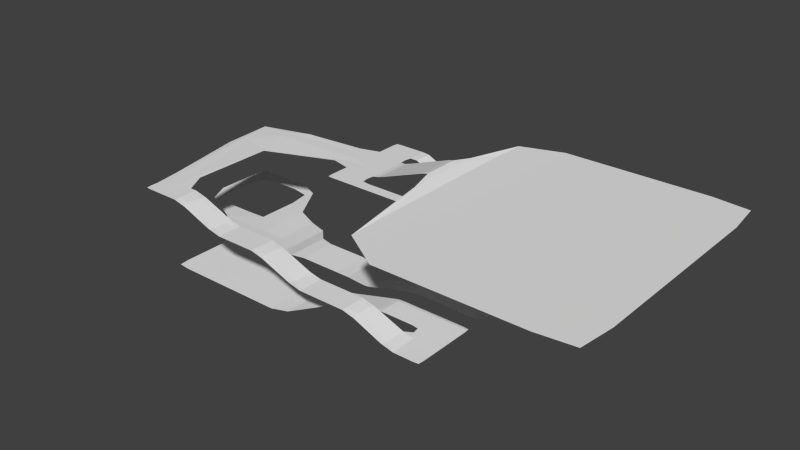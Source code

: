# Source: dungeon.blend  (saved by Blender 2.66.1; exported with 4.5.12 LTS)
import bpy
from mathutils import Matrix  # noqa: F401  (used for matrix-valued properties, if any)

bpy.ops.wm.read_factory_settings(use_empty=True)
scene = bpy.context.scene
scene.name = 'Scene'

# ---- collections
col_collection_1 = bpy.data.collections.new('Collection 1'); scene.collection.children.link(col_collection_1)

# ---- world
world_world = bpy.data.worlds.new('World'); scene.world = world_world
world_world.color = (0.05088, 0.05088, 0.05088)
world_world.use_sun_shadow = False
world_world.sun_shadow_jitter_overblur = 0.0
world_world.cycles.sampling_method = 'MANUAL'
world_world.cycles.sample_map_resolution = 256

# ---- meshes
me_plane = bpy.data.meshes.new('Plane')
me_plane.from_pydata([(-0.6823, 1.955, -0.7511), (-3.618, 1.955, -0.2511), (-1.773, -0.01348, -0.8009), (-3.618, -0.01348, -0.2511), (-2.056, 1.96, -0.5566), (-2.712, -0.01869, -0.5247), (-3.623, 0.9709, -0.2511), (-2.833, 1.96, -0.4178), (-3.165, -0.01869, -0.3133), (-0.8121, 0.4963, -0.7883), (-3.623, 1.471, -0.2511), (-1.444, 1.96, -0.6122), (-2.259, -0.01869, -0.736), (-0.9293, 1.662, -0.07496), (-3.623, 0.4709, -0.2511), (-2.707, 0.504, -0.9793), (-2.657, 1.471, -0.1735), (-2.237, 0.4709, -0.8486), (-3.133, 1.471, -0.2511), (-1.93, 1.662, -0.07496), (-3.383, 1.96, -0.2511), (-3.383, -0.01869, -0.2511), (-1.768, 0.2209, -0.8009), (-3.623, 1.721, -0.2511), (-0.9167, 1.96, -0.7511), (-2.008, -0.01869, -0.8009), (-0.4904, 0.8464, -0.7541), (-3.623, 0.2209, -0.2511), (0.07973, 0.08118, 0.01383), (-2.056, 1.731, -0.5566), (-3.383, 0.9709, -0.2511), (-2.583, 1.96, -0.4178), (-2.938, -0.01869, -0.419), (-1.768, 0.7209, -0.8009), (-3.618, 1.205, -0.2511), (-1.75, 1.96, -0.5844), (-2.485, -0.01869, -0.6303), (-0.6474, 1.113, -0.02443), (-3.623, 0.7209, -0.2511), (-2.657, 1.21, -0.1735), (-0.4939, 0.6885, 0.01383), (-2.472, 0.4709, -0.9341), (-2.008, 0.4709, -0.8009), (-3.383, 0.4709, -0.2511), (-4.116, 0.7354, -0.9383), (-3.133, 1.21, -0.2511), (-2.833, 1.731, -0.4178), (-3.383, 1.471, -0.2511), (-2.897, 1.471, -0.2378), (-1.93, 1.13, -0.07496), (-1.444, 1.731, -0.6122), (-2.437, 1.489, -0.1194), (-1.419, 1.662, -0.07496), (-2.008, 0.2209, -0.8009), (-0.6626, 0.08118, 0.01383), (-2.896, 1.21, -0.2376), (-1.388, 1.123, -0.03179), (-0.08898, -0.08753, 0.01383), (-2.008, 0.7209, -0.8009), (-3.383, 0.2209, -0.2511), (-3.383, 0.7209, -0.2511), (-3.383, 1.21, -0.2511), (-3.383, 1.721, -0.2511), (-2.583, 1.731, -0.4178), (-2.437, 1.203, -0.1194), (-1.75, 1.731, -0.5844), (-0.8808, 1.545, -0.7552), (-3.508, 1.96, -0.2511), (-3.508, -0.01869, -0.2511), (-1.768, 0.09589, -0.8009), (-3.623, 1.846, -0.2511), (-0.7917, 1.96, -0.7511), (-1.883, -0.01869, -0.8009), (-0.6771, 1.846, -0.7511), (-3.623, 0.09589, -0.2511), (-2.712, 0.09589, -0.5247), (-2.042, 1.846, -0.5636), (-3.508, 0.9709, -0.2511), (-2.458, 1.96, -0.4178), (-2.825, -0.01869, -0.4718), (-1.768, 0.8459, -0.8009), (-3.623, 1.096, -0.2511), (-1.875, 1.96, -0.5844), (-2.599, -0.01869, -0.5775), (-0.01965, 0.6891, 0.01119), (-3.623, 0.8459, -0.2511), (-2.758, 0.8459, -0.8009), (-2.657, 1.096, -0.1735), (-2.259, 0.09589, -0.736), (-2.258, 0.8459, -0.8009), (-2.589, 0.4709, -0.9769), (-2.121, 0.4709, -0.8079), (-3.165, 0.09589, -0.3133), (-3.508, 0.4709, -0.2511), (-4.941, 0.7354, -0.9383), (-3.133, 1.096, -0.2511), (-2.833, 1.846, -0.4178), (-3.508, 1.471, -0.2511), (-3.008, 1.471, -0.2511), (-1.93, 0.8955, -0.07496), (-1.458, 1.846, -0.6053), (-2.536, 1.471, -0.1411), (-1.675, 1.662, -0.07496), (-3.008, 1.96, -0.39), (-3.276, -0.01869, -0.2633), (-0.9965, 0.3145, -0.7946), (-3.623, 1.596, -0.2511), (-1.042, 1.96, -0.7511), (-2.134, -0.01869, -0.7944), (-0.94, 1.886, -0.07496), (-3.623, 0.3459, -0.2511), (-2.707, 0.2821, -0.9793), (-2.657, 1.585, -0.1735), (-2.708, 1.96, -0.4178), (-3.052, -0.01869, -0.3662), (-1.582, 0.6071, -0.7967), (-3.618, 1.362, -0.2511), (-1.625, 1.96, -0.5844), (-2.372, -0.01869, -0.6831), (-0.9293, 1.407, -0.07496), (-3.623, 0.5959, -0.2511), (-2.707, 0.7258, -0.9793), (-2.657, 1.356, -0.1735), (-2.237, 0.3459, -0.8486), (-2.237, 0.5959, -0.8486), (-2.354, 0.4709, -0.8914), (-1.883, 0.4709, -0.8009), (-3.216, 0.7354, -0.9383), (-3.133, 1.356, -0.2511), (-3.133, 1.585, -0.2511), (-3.258, 1.471, -0.2511), (-2.778, 1.471, -0.2058), (-1.93, 1.428, -0.07496), (-1.93, 1.897, -0.07496), (-2.197, 1.643, -0.07986), (-1.164, 1.662, -0.07496), (-2.008, 0.09589, -0.8009), (-2.008, 0.3459, -0.8009), (-0.2914, 0.04744, 0.01383), (-1.883, 0.2209, -0.8009), (-2.938, 0.09589, -0.419), (-4.116, -0.1646, -0.9383), (-2.897, 1.096, -0.2378), (-2.896, 1.356, -0.2376), (-3.008, 1.21, -0.2511), (-2.778, 1.21, -0.2058), (-1.381, 0.7333, -0.02267), (-1.419, 1.407, -0.07496), (-1.675, 1.13, -0.07496), (-0.998, 1.116, -0.02267), (-2.485, 0.09589, -0.6303), (-2.472, 0.3459, -0.9341), (-0.05524, 0.2836, 0.01383), (-0.4939, -0.08753, 0.01383), (-2.472, 0.5959, -0.9341), (-2.508, 0.8459, -0.8009), (-2.008, 0.5959, -0.8009), (-2.008, 0.8459, -0.8009), (-1.883, 0.7209, -0.8009), (-3.383, 0.09589, -0.2511), (-3.383, 0.3459, -0.2511), (-3.508, 0.2209, -0.2511), (-3.383, 0.5959, -0.2511), (-3.383, 0.8459, -0.2511), (-3.508, 0.7209, -0.2511), (-4.116, 1.635, -0.9383), (-3.008, 0.8459, -0.8009), (-3.383, 1.096, -0.2511), (-3.383, 1.356, -0.2511), (-3.508, 1.21, -0.2511), (-3.258, 1.21, -0.2511), (-3.383, 1.596, -0.2511), (-3.383, 1.846, -0.2511), (-3.508, 1.721, -0.2511), (-3.008, 1.731, -0.39), (-2.896, 1.585, -0.2376), (-2.583, 1.846, -0.4178), (-2.708, 1.731, -0.4178), (-2.458, 1.731, -0.4178), (-2.437, 1.076, -0.1194), (-2.437, 1.363, -0.1194), (-2.536, 1.21, -0.1411), (-2.201, 1.139, -0.08149), (-2.437, 1.616, -0.1194), (-1.75, 1.846, -0.5844), (-1.875, 1.731, -0.5844), (-1.625, 1.731, -0.5844), (-1.419, 1.897, -0.07496), (-0.9167, 1.846, -0.7511), (-1.042, 1.731, -0.7511), (-0.6135, 0.706, -0.768), (-1.883, 0.09589, -0.8009), (-2.825, 0.09589, -0.4718), (-2.778, 1.096, -0.2058), (-0.9312, 0.6718, -6.18e-05), (-2.372, 0.09589, -0.6831), (-2.354, 0.5959, -0.8914), (-1.883, 0.5959, -0.8009), (-3.277, 0.09589, -0.2626), (-3.216, 1.635, -0.9383), (-3.258, 1.096, -0.2511), (-3.258, 1.585, -0.2511), (-2.778, 1.585, -0.2058), (-2.197, 0.9155, -0.07986), (-2.201, 1.854, -0.08149), (-1.164, 1.897, -0.07496), (-2.133, 0.09589, -0.796), (-2.121, 0.3459, -0.8079), (-1.883, 0.3459, -0.8009), (-3.052, 0.09589, -0.3662), (-4.941, -0.1646, -0.9383), (-3.216, -0.1646, -0.9383), (-3.008, 1.096, -0.2511), (-3.008, 1.356, -0.2511), (-2.778, 1.356, -0.2058), (-1.675, 0.8955, -0.07496), (-1.675, 1.428, -0.07496), (-1.164, 1.407, -0.07496), (-2.599, 0.09589, -0.5775), (-2.589, 0.3459, -0.9769), (-2.354, 0.3459, -0.8914), (-2.589, 0.5959, -0.9769), (-2.633, 0.8459, -0.8009), (-2.383, 0.8459, -0.8009), (-2.121, 0.5959, -0.8079), (-2.133, 0.8459, -0.8009), (-1.883, 0.8459, -0.8009), (-3.508, 0.09589, -0.2511), (-3.508, 0.3459, -0.2511), (-3.508, 0.5959, -0.2511), (-3.508, 0.8459, -0.2511), (-4.941, 1.635, -0.9383), (-3.122, 0.8459, -0.8009), (-2.883, 0.8459, -0.8009), (-3.508, 1.096, -0.2511), (-3.508, 1.356, -0.2511), (-3.258, 1.356, -0.2511), (-3.508, 1.596, -0.2511), (-3.508, 1.846, -0.2511), (-2.996, 1.846, -0.3969), (-3.008, 1.585, -0.2511), (-2.708, 1.846, -0.4178), (-2.458, 1.846, -0.4178), (-2.536, 1.096, -0.1411), (-2.536, 1.356, -0.1411), (-2.201, 1.42, -0.08149), (-2.536, 1.585, -0.1411), (-1.875, 1.846, -0.5844), (-1.625, 1.846, -0.5844), (-1.675, 1.897, -0.07496), (-1.042, 1.846, -0.7511), (-0.7917, 1.846, -0.7511), (-3.571, 1.96, -0.2511), (-3.571, -0.01869, -0.2511), (-1.768, 0.03339, -0.8009), (-3.623, 1.908, -0.2511), (-0.7292, 1.96, -0.7511), (-1.82, -0.01869, -0.8009), (-0.6771, 1.908, -0.7511), (-3.623, 0.03339, -0.2511), (-2.712, 0.03339, -0.5247), (-2.042, 1.908, -0.5636), (-3.571, 0.9709, -0.2511), (-2.34, 1.96, -0.4455), (-2.769, -0.01869, -0.4982), (-1.773, 0.8928, -0.8009), (-3.623, 1.033, -0.2511), (-1.938, 1.96, -0.5844), (-2.655, -0.01869, -0.5511), (0.06286, -0.07066, 0.01383), (-3.623, 0.9084, -0.2511), (-2.758, 0.898, -0.8009), (-2.657, 1.044, -0.1735), (-2.259, 0.03339, -0.736), (-2.258, 0.898, -0.8009), (-2.648, 0.4709, -0.9937), (-2.178, 0.4709, -0.8272), (-3.165, 0.03339, -0.3133), (-3.571, 0.4709, -0.2511), (-3.133, 1.044, -0.2511), (-2.833, 1.908, -0.4178), (-3.571, 1.471, -0.2511), (-3.071, 1.471, -0.2511), (-1.93, 0.789, -0.07496), (-1.458, 1.908, -0.6053), (-2.597, 1.471, -0.1573), (-1.803, 1.662, -0.07496), (-2.896, 1.96, -0.4178), (-3.222, -0.01869, -0.2869), (-0.7868, 0.4029, -0.7883), (-3.623, 1.533, -0.2511), (-1.16, 1.96, -0.7233), (-2.2, -0.01869, -0.7644), (-0.9293, 1.79, -0.07496), (-3.623, 0.4084, -0.2511), (-2.707, 0.393, -0.9793), (-2.657, 1.533, -0.1735), (-2.771, 1.96, -0.4178), (-3.108, -0.01869, -0.3398), (-0.9125, 0.8213, -0.7747), (-3.623, 1.408, -0.2511), (-1.562, 1.96, -0.5844), (-2.315, -0.01869, -0.7095), (-0.9293, 1.534, -0.07496), (-3.623, 0.5334, -0.2511), (-2.707, 0.6149, -0.9793), (-2.657, 1.408, -0.1735), (-2.237, 0.4084, -0.8486), (-2.237, 0.5334, -0.8486), (-2.296, 0.4709, -0.87), (-1.683, 0.4728, -0.8009), (-2.815, 0.7024, -0.9439), (-3.133, 1.408, -0.2511), (-3.133, 1.533, -0.2511), (-3.196, 1.471, -0.2511), (-2.717, 1.471, -0.1896), (-1.93, 1.534, -0.07496), (-1.93, 1.79, -0.07496), (-2.058, 1.662, -0.07496), (-1.036, 1.662, -0.07496), (-2.008, 0.03339, -0.8009), (-2.008, 0.4084, -0.8009), (-0.6963, 0.4861, 0.01383), (-1.945, 0.2209, -0.8009), (-2.938, 0.03339, -0.419), (-4.116, 0.2854, -0.9383), (-0.08898, 0.6548, 0.01383), (-2.896, 1.044, -0.2376), (-2.897, 1.408, -0.2378), (-3.071, 1.21, -0.2511), (-2.838, 1.21, -0.222), (-1.378, 0.5778, -0.02443), (-1.419, 1.534, -0.07496), (-1.803, 1.13, -0.07496), (-1.195, 1.116, -0.02267), (-2.485, 0.03339, -0.6303), (-2.472, 0.4084, -0.9341), (0.07973, 0.4861, 0.01383), (-2.472, 0.5334, -0.9341), (-2.508, 0.898, -0.8009), (-2.008, 0.5334, -0.8009), (-2.008, 0.898, -0.8009), (-1.945, 0.7209, -0.8009), (-3.383, 0.03339, -0.2511), (-3.383, 0.4084, -0.2511), (-3.571, 0.2209, -0.2511), (-3.331, 0.2209, -0.2511), (-3.383, 0.5334, -0.2511), (-3.383, 0.9084, -0.2511), (-3.571, 0.7209, -0.2511), (-3.331, 0.7209, -0.2511), (-4.116, 1.185, -0.9383), (-3.008, 0.898, -0.8009), (-3.383, 1.033, -0.2511), (-3.383, 1.408, -0.2511), (-3.571, 1.21, -0.2511), (-3.321, 1.21, -0.2511), (-3.383, 1.533, -0.2511), (-3.383, 1.908, -0.2511), (-3.571, 1.721, -0.2511), (-3.283, 1.721, -0.2719), (-2.897, 1.533, -0.2378), (-2.583, 1.908, -0.4178), (-2.771, 1.731, -0.4178), (-2.521, 1.731, -0.4178), (-2.437, 1.019, -0.1194), (-2.437, 1.421, -0.1194), (-2.597, 1.21, -0.1573), (-2.371, 1.186, -0.1085), (-2.437, 1.558, -0.1194), (-1.75, 1.908, -0.5844), (-1.938, 1.731, -0.5844), (-1.688, 1.731, -0.5844), (-1.419, 1.79, -0.07496), (-0.9167, 1.908, -0.7511), (-1.16, 1.731, -0.7233), (-3.446, 1.96, -0.2511), (-3.446, -0.01869, -0.2511), (-1.768, 0.1584, -0.8009), (-3.623, 1.783, -0.2511), (-0.8542, 1.96, -0.7511), (-1.945, -0.01869, -0.8009), (-0.6382, 1.6, -0.7511), (-3.623, 0.1584, -0.2511), (-2.712, 0.148, -0.5247), (-2.042, 1.783, -0.5636), (-3.446, 0.9709, -0.2511), (-2.521, 1.96, -0.4178), (-2.882, -0.01869, -0.4454), (-1.768, 0.7834, -0.8009), (-3.623, 1.158, -0.2511), (-1.812, 1.96, -0.5844), (-2.542, -0.01869, -0.6039), (-0.4358, 0.8986, -0.001959), (-3.623, 0.7834, -0.2511), (-2.758, 0.7938, -0.8009), (-2.657, 1.158, -0.1735), (-2.259, 0.148, -0.736), (-2.258, 0.7938, -0.8009), (-2.531, 0.4709, -0.9555), (-2.068, 0.4709, -0.8015), (-3.165, 0.148, -0.3133), (-3.446, 0.4709, -0.2511), (-4.566, 0.7354, -0.9383), (-3.133, 1.158, -0.2511), (-2.833, 1.783, -0.4178), (-3.446, 1.471, -0.2511), (-2.948, 1.471, -0.2495), (-1.93, 1.023, -0.07496), (-1.458, 1.783, -0.6053), (-2.479, 1.473, -0.1263), (-1.547, 1.662, -0.07496), (-3.271, 1.96, -0.2789), (-3.324, -0.01869, -0.2527), (-1.585, 0.2756, -0.8009), (-3.623, 1.658, -0.2511), (-0.9792, 1.96, -0.7511), (-2.07, -0.01869, -0.8009), (-3.623, 0.2834, -0.2511), (-2.707, 0.1442, -0.9781), (-3.331, 0.9709, -0.2511), (-2.646, 1.96, -0.4178), (-2.995, -0.01869, -0.3926), (-1.768, 0.6584, -0.8009), (-1.688, 1.96, -0.5844), (-2.429, -0.01869, -0.6567), (-0.8734, 1.275, -0.06537), (-3.623, 0.6584, -0.2511), (-2.707, 0.8858, -0.9781), (-2.237, 0.2938, -0.8486), (-2.237, 0.648, -0.8486), (-2.413, 0.4709, -0.9128), (-1.945, 0.4709, -0.8009), (-3.331, 0.4709, -0.2511), (-3.666, 0.7354, -0.9383), (-3.321, 1.471, -0.2511), (-2.838, 1.471, -0.222), (-2.378, 1.526, -0.1099), (-1.291, 1.662, -0.07496), (-2.008, 0.1584, -0.8009), (-2.008, 0.2834, -0.8009), (-2.06, 0.2209, -0.8009), (-1.82, 0.2209, -0.8009), (-2.938, 0.148, -0.419), (-4.116, -0.5396, -0.9383), (-0.2914, -0.08753, 0.01383), (-0.6963, 0.2836, 0.01383), (-2.897, 1.158, -0.2378), (-2.948, 1.21, -0.2489), (-2.717, 1.21, -0.1896), (-1.381, 0.9308, -0.02267), (-1.416, 1.276, -0.06777), (-1.543, 1.148, -0.06777), (-0.8005, 1.116, -0.02267), (-2.485, 0.148, -0.6303), (-2.472, 0.2938, -0.9341), (-0.2914, 0.6885, 0.01383), (0.07973, 0.2836, 0.01383), (-2.472, 0.648, -0.9341), (-2.508, 0.7938, -0.8009), (-0.4939, 0.04744, 0.01383), (-2.008, 0.6584, -0.8009), (-2.008, 0.7834, -0.8009), (-2.06, 0.7209, -0.8009), (-1.82, 0.7209, -0.8009), (-3.383, 0.1584, -0.2511), (-3.383, 0.2834, -0.2511), (-3.446, 0.2209, -0.2511), (-3.383, 0.6584, -0.2511), (-3.383, 0.7834, -0.2511), (-3.446, 0.7209, -0.2511), (-4.116, 2.01, -0.9383), (-3.008, 0.7938, -0.8009), (-0.05524, 0.4861, 0.01383), (-0.08898, 0.08118, 0.01383), (-3.383, 1.158, -0.2511), (-3.446, 1.21, -0.2511), (-3.196, 1.21, -0.2511), (-3.383, 1.658, -0.2511), (-3.383, 1.783, -0.2511), (-3.446, 1.721, -0.2511), (-2.896, 1.731, -0.4178), (-2.583, 1.783, -0.4178), (-2.646, 1.731, -0.4178), (-2.34, 1.731, -0.4455), (-2.437, 1.145, -0.1194), (-2.479, 1.209, -0.1267), (-2.058, 1.13, -0.07496), (-1.75, 1.783, -0.5844), (-1.812, 1.731, -0.5844), (-1.562, 1.731, -0.5844), (-0.9167, 1.783, -0.7511), (-0.9792, 1.731, -0.7511), (-0.555, 0.5952, -0.7695), (-1.883, 0.03339, -0.8009), (-1.883, 0.1584, -0.8009), (-1.945, 0.09589, -0.8009), (-1.82, 0.09589, -0.8009), (-2.825, 0.03339, -0.4718), (-2.825, 0.148, -0.4718), (-2.882, 0.09589, -0.4454), (-2.769, 0.09589, -0.4982), (-2.778, 1.044, -0.2058), (-2.778, 1.158, -0.2058), (-2.838, 1.096, -0.222), (-2.717, 1.096, -0.1896), (-0.9308, 0.3877, 0.0005999), (-0.9387, 0.8952, -0.003966), (-1.159, 0.6753, -0.003966), (-0.702, 0.6865, 0.009863), (-2.372, 0.03339, -0.6831), (-2.372, 0.148, -0.6831), (-2.429, 0.09589, -0.6567), (-2.315, 0.09589, -0.7095), (-2.354, 0.5334, -0.8914), (-2.354, 0.648, -0.8914), (-2.413, 0.5959, -0.9128), (-2.296, 0.5959, -0.87), (-1.883, 0.5334, -0.8009), (-1.883, 0.6584, -0.8009), (-1.945, 0.5959, -0.8009), (-1.82, 0.5959, -0.8009), (-3.277, 0.03339, -0.2626), (-3.276, 0.148, -0.2633), (-3.323, 0.09589, -0.2523), (-3.222, 0.09589, -0.2869), (-3.331, 0.5959, -0.2511), (-3.216, 1.185, -0.9383), (-3.216, 2.01, -0.9383), (-3.666, 1.635, -0.9383), (-2.815, 1.506, -0.9439), (-3.258, 1.044, -0.2511), (-3.258, 1.158, -0.2511), (-3.321, 1.096, -0.2511), (-3.196, 1.096, -0.2511), (-3.258, 1.533, -0.2511), (-3.321, 1.596, -0.2511), (-3.196, 1.585, -0.2511), (-2.778, 1.533, -0.2058), (-2.838, 1.585, -0.222), (-2.717, 1.585, -0.1896), (-2.201, 0.8243, -0.08149), (-2.197, 1.037, -0.07986), (-2.378, 1.038, -0.1099), (-2.058, 0.8955, -0.07496), (-2.197, 1.764, -0.07986), (-2.371, 1.685, -0.1085), (-2.058, 1.897, -0.07496), (-1.164, 1.79, -0.07496), (-1.291, 1.897, -0.07496), (-1.036, 1.897, -0.07496), (-2.133, 0.03339, -0.796), (-2.134, 0.148, -0.7944), (-2.2, 0.09589, -0.7639), (-2.07, 0.09589, -0.8009), (-2.121, 0.2938, -0.8086), (-2.121, 0.4084, -0.8079), (-2.178, 0.3459, -0.8272), (-2.068, 0.3459, -0.8015), (-1.883, 0.2834, -0.8009), (-1.883, 0.4084, -0.8009), (-1.945, 0.3459, -0.8009), (-1.683, 0.34, -0.8009), (-3.052, 0.03339, -0.3662), (-3.052, 0.148, -0.3662), (-3.108, 0.09589, -0.3398), (-2.995, 0.09589, -0.3926), (-4.903, -0.5021, -0.9383), (-4.941, 0.2854, -0.9383), (-4.566, -0.1646, -0.9383), (-3.216, -0.5396, -0.9383), (-3.216, 0.2854, -0.9383), (-3.666, -0.1646, -0.9383), (-2.815, -0.1007, -0.9439), (-3.008, 1.044, -0.2511), (-3.008, 1.158, -0.2511), (-3.071, 1.096, -0.2511), (-2.948, 1.096, -0.2495), (-3.008, 1.408, -0.2511), (-3.071, 1.356, -0.2511), (-2.948, 1.356, -0.2489), (-2.778, 1.408, -0.2058), (-2.838, 1.356, -0.222), (-2.717, 1.356, -0.1896), (-1.675, 0.789, -0.07496), (-1.675, 1.023, -0.07496), (-1.803, 0.8955, -0.07496), (-1.543, 0.8732, -0.06777), (-1.675, 1.534, -0.07496), (-1.803, 1.428, -0.07496), (-1.547, 1.407, -0.07496), (-1.141, 1.276, -0.06777), (-1.164, 1.534, -0.07496), (-1.291, 1.407, -0.07496), (-1.036, 1.407, -0.07496), (-2.599, 0.03339, -0.5775), (-2.599, 0.148, -0.5775), (-2.655, 0.09589, -0.5511), (-2.542, 0.09589, -0.6039), (-2.589, 0.2938, -0.9769), (-2.589, 0.4084, -0.9769), (-2.648, 0.3459, -0.9937), (-2.531, 0.3459, -0.9555), (-2.354, 0.2938, -0.8914), (-2.354, 0.4084, -0.8914), (-2.413, 0.3459, -0.9128), (-2.296, 0.3459, -0.87), (-2.589, 0.5334, -0.9769), (-2.589, 0.648, -0.9769), (-2.648, 0.5959, -0.9937), (-2.531, 0.5959, -0.9555), (-2.633, 0.7938, -0.8009), (-2.633, 0.898, -0.8009), (-2.695, 0.8459, -0.8009), (-2.57, 0.8459, -0.8009), (-2.383, 0.7938, -0.8009), (-2.383, 0.898, -0.8009), (-2.445, 0.8459, -0.8009), (-2.32, 0.8459, -0.8009), (-2.121, 0.5334, -0.8079), (-2.121, 0.648, -0.8086), (-2.178, 0.5959, -0.8272), (-2.068, 0.5959, -0.8015), (-2.133, 0.7938, -0.8009), (-2.133, 0.898, -0.8009), (-2.195, 0.8459, -0.8009), (-2.07, 0.8459, -0.8009), (-1.883, 0.7834, -0.8009), (-1.883, 0.898, -0.8009), (-1.945, 0.8459, -0.8009), (-1.82, 0.8459, -0.8009), (-3.508, 0.03339, -0.2511), (-3.508, 0.1584, -0.2511), (-3.571, 0.09589, -0.2511), (-3.446, 0.09589, -0.2511), (-3.508, 0.2834, -0.2511), (-3.508, 0.4084, -0.2511), (-3.571, 0.3459, -0.2511), (-3.446, 0.3459, -0.2511), (-3.331, 0.3459, -0.2511), (-3.508, 0.5334, -0.2511), (-3.508, 0.6584, -0.2511), (-3.571, 0.5959, -0.2511), (-3.446, 0.5959, -0.2511), (-3.508, 0.7834, -0.2511), (-3.508, 0.9084, -0.2511), (-3.571, 0.8459, -0.2511), (-3.446, 0.8459, -0.2511), (-3.331, 0.8459, -0.2511), (-4.941, 1.185, -0.9383), (-4.903, 1.973, -0.9383), (-4.566, 1.635, -0.9383), (-3.117, 0.799, -0.8009), (-3.117, 0.8928, -0.8009), (-3.07, 0.8459, -0.8009), (-2.883, 0.7938, -0.8009), (-2.883, 0.898, -0.8009), (-2.945, 0.8459, -0.8009), (-2.82, 0.8459, -0.8009), (-3.508, 1.033, -0.2511), (-3.508, 1.158, -0.2511), (-3.571, 1.096, -0.2511), (-3.446, 1.096, -0.2511), (-3.508, 1.408, -0.2511), (-3.571, 1.356, -0.2511), (-3.446, 1.356, -0.2511), (-3.258, 1.408, -0.2511), (-3.321, 1.356, -0.2511), (-3.196, 1.356, -0.2511), (-3.508, 1.533, -0.2511), (-3.508, 1.658, -0.2511), (-3.571, 1.596, -0.2511), (-3.446, 1.596, -0.2511), (-3.508, 1.783, -0.2511), (-3.508, 1.908, -0.2511), (-3.571, 1.846, -0.2511), (-3.446, 1.846, -0.2511), (-2.996, 1.783, -0.3969), (-2.996, 1.908, -0.3969), (-3.283, 1.846, -0.2719), (-2.896, 1.846, -0.4178), (-3.008, 1.533, -0.2511), (-3.071, 1.585, -0.2511), (-2.948, 1.585, -0.2489), (-2.708, 1.783, -0.4178), (-2.708, 1.908, -0.4178), (-2.771, 1.846, -0.4178), (-2.646, 1.846, -0.4178), (-2.458, 1.783, -0.4178), (-2.458, 1.908, -0.4178), (-2.521, 1.846, -0.4178), (-2.354, 1.846, -0.4386), (-2.536, 1.044, -0.1411), (-2.536, 1.158, -0.1411), (-2.597, 1.096, -0.1573), (-2.479, 1.093, -0.1263), (-2.536, 1.408, -0.1411), (-2.597, 1.356, -0.1573), (-2.479, 1.357, -0.1267), (-2.197, 1.522, -0.07986), (-2.371, 1.378, -0.1085), (-2.058, 1.428, -0.07496), (-2.536, 1.533, -0.1411), (-2.597, 1.585, -0.1573), (-2.479, 1.591, -0.1267), (-1.875, 1.783, -0.5844), (-1.875, 1.908, -0.5844), (-1.938, 1.846, -0.5844), (-1.812, 1.846, -0.5844), (-1.625, 1.783, -0.5844), (-1.625, 1.908, -0.5844), (-1.688, 1.846, -0.5844), (-1.562, 1.846, -0.5844), (-1.675, 1.79, -0.07496), (-1.803, 1.897, -0.07496), (-1.547, 1.897, -0.07496), (-1.042, 1.783, -0.7511), (-1.042, 1.908, -0.7511), (-1.146, 1.846, -0.7303), (-0.9792, 1.846, -0.7511), (-0.7652, 1.64, -0.7526), (-0.7917, 1.908, -0.7511), (-0.8542, 1.846, -0.7511), (-0.7292, 1.846, -0.7511), (-1.82, 0.03339, -0.8009), (-2.769, 0.03339, -0.4982), (-2.717, 1.044, -0.1896), (-0.702, 0.006759, 0.01119), (-2.315, 0.03339, -0.7095), (-2.296, 0.5334, -0.87), (-1.68, 0.5418, -0.7977), (-3.222, 0.03339, -0.2869), (-2.815, 1.104, -0.9439), (-3.196, 1.044, -0.2511), (-3.196, 1.533, -0.2511), (-2.717, 1.533, -0.1896), (-2.058, 0.789, -0.07496), (-2.058, 1.79, -0.07496), (-1.036, 1.79, -0.07496), (-2.07, 0.03339, -0.8009), (-2.068, 0.2834, -0.8015), (-1.82, 0.2834, -0.8009), (-2.995, 0.03339, -0.3926), (-4.566, -0.5396, -0.9383), (-2.831, -0.3899, -0.9457), (-2.948, 1.044, -0.2489), (-1.542, 0.7464, -0.06537), (-1.526, 1.279, -0.07496), (-1.003, 1.276, -0.06777), (-2.542, 0.03339, -0.6039), (-2.531, 0.2938, -0.9555), (-2.296, 0.2938, -0.87), (-2.531, 0.5334, -0.9555), (-2.57, 0.7938, -0.8009), (-2.32, 0.7938, -0.8009), (-2.068, 0.5334, -0.8015), (-2.07, 0.7834, -0.8009), (-1.82, 0.7834, -0.8009), (-3.446, 0.03339, -0.2511), (-3.446, 0.2834, -0.2511), (-3.446, 0.5334, -0.2511), (-3.446, 0.7834, -0.2511), (-4.566, 1.185, -0.9383), (-3.07, 0.7938, -0.8009), (-2.82, 0.7938, -0.8009), (-3.446, 1.033, -0.2511), (-3.446, 1.533, -0.2511), (-3.446, 1.783, -0.2511), (-2.896, 1.783, -0.4178), (-2.948, 1.533, -0.2495), (-2.646, 1.783, -0.4178), (-2.354, 1.783, -0.4386), (-2.479, 1.04, -0.1267), (-2.479, 1.536, -0.1263), (-1.812, 1.783, -0.5844), (-1.562, 1.783, -0.5844), (-1.547, 1.79, -0.07496), (-0.9792, 1.783, -0.7511), (-0.7004, 1.627, -0.7526), (-1.945, 0.03339, -0.8009), (-1.945, 0.1584, -0.8009), (-1.82, 0.1584, -0.8009), (-2.882, 0.03339, -0.4454), (-2.882, 0.148, -0.4454), (-2.769, 0.148, -0.4982), (-2.838, 1.044, -0.222), (-2.838, 1.158, -0.222), (-2.717, 1.158, -0.1896), (-1.159, 0.4933, -0.004605), (-1.162, 0.8986, -0.005885), (-0.7149, 0.8976, -0.001981), (-2.429, 0.03339, -0.6567), (-2.429, 0.148, -0.6567), (-2.315, 0.148, -0.7095), (-2.413, 0.5334, -0.9128), (-2.413, 0.648, -0.9128), (-2.296, 0.648, -0.87), (-1.945, 0.5334, -0.8009), (-1.945, 0.6584, -0.8009), (-1.82, 0.6584, -0.8009), (-3.323, 0.03339, -0.2523), (-3.323, 0.1584, -0.2523), (-3.222, 0.148, -0.2869), (-3.331, 0.5334, -0.2511), (-3.331, 0.6584, -0.2511), (-3.666, 1.185, -0.9383), (-3.666, 2.01, -0.9383), (-2.831, 1.773, -0.9457), (-3.321, 1.033, -0.2511), (-3.321, 1.158, -0.2511), (-3.196, 1.158, -0.2511), (-3.321, 1.533, -0.2511), (-3.331, 1.658, -0.2511), (-2.838, 1.533, -0.222), (-2.371, 0.9619, -0.1085), (-2.378, 1.12, -0.1099), (-2.058, 1.023, -0.07496), (-2.378, 1.607, -0.1099), (-1.291, 1.79, -0.07496), (-2.2, 0.03339, -0.7639), (-2.2, 0.148, -0.7644), (-2.07, 0.1584, -0.8009), (-2.178, 0.2938, -0.8272), (-2.178, 0.4084, -0.8272), (-2.068, 0.4084, -0.8015), (-1.945, 0.2834, -0.8009), (-1.945, 0.4084, -0.8009), (-1.683, 0.4064, -0.8009), (-3.108, 0.03339, -0.3398), (-3.108, 0.148, -0.3398), (-2.995, 0.148, -0.3926), (-4.566, 0.2854, -0.9383), (-3.666, -0.5396, -0.9383), (-3.666, 0.2854, -0.9383), (-2.815, 0.3008, -0.9439), (-3.071, 1.044, -0.2511), (-3.071, 1.158, -0.2511), (-2.948, 1.158, -0.2495), (-3.071, 1.408, -0.2511), (-2.948, 1.408, -0.2495), (-2.838, 1.408, -0.222), (-2.717, 1.408, -0.1896), (-1.803, 0.789, -0.07496), (-1.803, 1.023, -0.07496), (-1.543, 1.011, -0.06777), (-1.803, 1.534, -0.07496), (-1.547, 1.534, -0.07496), (-1.278, 1.276, -0.06777), (-1.291, 1.534, -0.07496), (-1.036, 1.534, -0.07496), (-2.655, 0.03339, -0.5511), (-2.655, 0.148, -0.5511), (-2.542, 0.148, -0.6039), (-2.648, 0.2938, -0.9921), (-2.648, 0.4084, -0.9937), (-2.531, 0.4084, -0.9555), (-2.413, 0.2938, -0.9128), (-2.413, 0.4084, -0.9128), (-2.296, 0.4084, -0.87), (-2.648, 0.5334, -0.9937), (-2.648, 0.648, -0.9921), (-2.531, 0.648, -0.9555), (-2.695, 0.7938, -0.8009), (-2.695, 0.898, -0.8009), (-2.57, 0.898, -0.8009), (-2.445, 0.7938, -0.8009), (-2.445, 0.898, -0.8009), (-2.32, 0.898, -0.8009), (-2.178, 0.5334, -0.8272), (-2.178, 0.648, -0.8272), (-2.068, 0.6584, -0.8015), (-2.195, 0.7938, -0.8009), (-2.195, 0.898, -0.8009), (-2.07, 0.898, -0.8009), (-1.945, 0.7834, -0.8009), (-1.945, 0.898, -0.8009), (-1.82, 0.898, -0.8009), (-3.571, 0.03339, -0.2511), (-3.571, 0.1584, -0.2511), (-3.446, 0.1584, -0.2511), (-3.571, 0.2834, -0.2511), (-3.571, 0.4084, -0.2511), (-3.446, 0.4084, -0.2511), (-3.331, 0.2834, -0.2511), (-3.331, 0.4084, -0.2511), (-3.571, 0.5334, -0.2511), (-3.571, 0.6584, -0.2511), (-3.446, 0.6584, -0.2511), (-3.571, 0.7834, -0.2511), (-3.571, 0.9084, -0.2511), (-3.446, 0.9084, -0.2511), (-3.331, 0.7834, -0.2511), (-3.331, 0.9084, -0.2511), (-4.566, 2.01, -0.9383), (-3.07, 0.898, -0.8009), (-2.945, 0.7938, -0.8009), (-2.945, 0.898, -0.8009), (-2.82, 0.898, -0.8009), (-3.571, 1.033, -0.2511), (-3.571, 1.158, -0.2511), (-3.446, 1.158, -0.2511), (-3.571, 1.408, -0.2511), (-3.446, 1.408, -0.2511), (-3.321, 1.408, -0.2511), (-3.196, 1.408, -0.2511), (-3.571, 1.533, -0.2511), (-3.571, 1.658, -0.2511), (-3.446, 1.658, -0.2511), (-3.571, 1.783, -0.2511), (-3.571, 1.908, -0.2511), (-3.446, 1.908, -0.2511), (-3.283, 1.783, -0.2719), (-3.283, 1.908, -0.2719), (-2.896, 1.908, -0.4178), (-3.071, 1.533, -0.2511), (-2.771, 1.783, -0.4178), (-2.771, 1.908, -0.4178), (-2.646, 1.908, -0.4178), (-2.521, 1.783, -0.4178), (-2.521, 1.908, -0.4178), (-2.354, 1.908, -0.4386), (-2.597, 1.044, -0.1573), (-2.597, 1.158, -0.1573), (-2.479, 1.157, -0.1263), (-2.597, 1.408, -0.1573), (-2.479, 1.41, -0.1263), (-2.378, 1.445, -0.1099), (-2.058, 1.534, -0.07496), (-2.597, 1.533, -0.1573), (-1.938, 1.783, -0.5844), (-1.938, 1.908, -0.5844), (-1.812, 1.908, -0.5844), (-1.688, 1.783, -0.5844), (-1.688, 1.908, -0.5844), (-1.562, 1.908, -0.5844), (-1.803, 1.79, -0.07496), (-1.146, 1.783, -0.7303), (-1.146, 1.908, -0.7303), (-0.9792, 1.908, -0.7511), (-0.8273, 1.643, -0.7542), (-0.8542, 1.908, -0.7511), (-0.7292, 1.908, -0.7511), (-0.4952, 0.4032, -0.7711)], [], [(724, 254, 2, 257), (725, 260, 5, 264), (728, 273, 12, 302), (729, 308, 17, 309), (310, 9, 493, 289, 827), (731, 277, 8, 288), (732, 305, 15, 311), (734, 313, 18, 314), (735, 296, 16, 315), (737, 317, 19, 318), (738, 293, 13, 319), (739, 320, 25, 417), (740, 440, 53, 441), (741, 414, 22, 442), (742, 324, 32, 422), (747, 451, 56, 452), (748, 426, 37, 453), (749, 335, 36, 392), (752, 338, 41, 399), (755, 340, 42, 400), (756, 462, 58, 463), (757, 389, 33, 464), (758, 343, 21, 377), (759, 466, 59, 467), (760, 347, 43, 402), (761, 469, 60, 470), (762, 351, 44, 403), (765, 353, 30, 386), (766, 357, 47, 406), (767, 479, 62, 480), (768, 405, 46, 481), (769, 361, 48, 407), (770, 482, 63, 483), (771, 385, 29, 484), (773, 369, 51, 410), (774, 488, 65, 489), (775, 409, 50, 490), (776, 373, 52, 411), (777, 491, 66, 492), (778, 382, 26, 942, 493), (779, 494, 72, 381), (780, 495, 191, 496), (781, 378, 69, 497), (782, 498, 79, 388), (783, 499, 192, 500), (784, 384, 75, 501), (786, 503, 193, 504), (787, 396, 87, 505), (789, 507, 194, 508), (790, 393, 84, 326, 456, 40, 509), (791, 510, 118, 425), (792, 511, 195, 512), (793, 397, 88, 513), (794, 514, 125, 431), (795, 515, 196, 516), (796, 430, 124, 517), (797, 518, 126, 432), (798, 519, 197, 520), (799, 423, 115, 521), (800, 522, 104, 413), (801, 523, 198, 524), (802, 401, 92, 525), (805, 527, 127, 434), (806, 528, 199, 529), (807, 428, 121, 530), (809, 532, 200, 533), (810, 404, 95, 534), (811, 535, 130, 435), (813, 538, 131, 436), (815, 542, 203, 543), (816, 408, 99, 544), (817, 545, 134, 437), (818, 548, 135, 438), (819, 551, 108, 292), (820, 552, 206, 553), (821, 439, 136, 554), (823, 556, 207, 557), (824, 321, 137, 558), (825, 559, 139, 323), (826, 560, 208, 561), (289, 493, 942), (828, 563, 114, 298), (829, 564, 209, 565), (830, 443, 140, 566), (831, 325, 141, 569), (833, 571, 211, 572), (834, 295, 111, 573), (836, 575, 212, 576), (837, 447, 142, 577), (838, 578, 213, 579), (839, 328, 143, 580), (840, 581, 214, 582), (841, 306, 122, 583), (843, 585, 215, 586), (844, 450, 146, 587), (845, 588, 216, 589), (846, 332, 147, 590), (847, 591, 149, 334), (848, 592, 217, 593), (849, 303, 119, 594), (850, 595, 83, 268), (851, 596, 218, 597), (852, 454, 150, 598), (854, 600, 219, 601), (855, 336, 151, 602), (857, 604, 220, 605), (858, 307, 123, 606), (859, 607, 90, 275), (860, 608, 221, 609), (861, 458, 154, 610), (863, 612, 222, 613), (864, 339, 155, 614), (866, 616, 223, 617), (867, 274, 89, 618), (868, 619, 91, 276), (869, 620, 224, 621), (870, 461, 156, 622), (872, 624, 225, 625), (873, 341, 157, 626), (874, 627, 158, 342), (875, 628, 226, 629), (876, 265, 80, 630), (877, 631, 68, 253), (878, 632, 227, 633), (879, 465, 159, 634), (880, 635, 161, 345), (881, 636, 228, 637), (882, 344, 160, 638), (885, 640, 93, 278), (886, 641, 229, 642), (887, 468, 162, 643), (888, 644, 164, 349), (889, 645, 230, 646), (890, 348, 163, 647), (893, 471, 165, 651), (894, 352, 166, 654), (896, 656, 233, 657), (897, 271, 86, 658), (898, 659, 77, 262), (899, 660, 234, 661), (900, 475, 167, 662), (901, 663, 235, 664), (902, 354, 168, 665), (903, 666, 236, 667), (904, 312, 128, 668), (905, 669, 97, 281), (906, 670, 237, 671), (907, 478, 171, 672), (908, 673, 173, 359), (909, 674, 238, 675), (910, 358, 172, 676), (911, 677, 174, 360), (912, 678, 239, 679), (913, 280, 96, 680), (914, 681, 98, 282), (915, 684, 177, 363), (916, 685, 241, 686), (917, 362, 176, 687), (918, 688, 178, 364), (919, 689, 242, 690), (920, 261, 76, 691), (922, 693, 243, 694), (923, 485, 179, 695), (924, 696, 244, 697), (925, 366, 180, 698), (926, 699, 245, 700), (927, 316, 132, 701), (928, 702, 101, 285), (929, 705, 185, 371), (930, 706, 247, 707), (931, 370, 184, 708), (932, 709, 186, 372), (933, 710, 248, 711), (934, 284, 100, 712), (935, 713, 102, 286), (936, 716, 189, 375), (937, 717, 250, 718), (938, 374, 188, 719), (940, 721, 251, 722), (941, 258, 73, 723), (494, 724, 257, 72), (191, 497, 724, 494), (497, 69, 254, 724), (498, 725, 264, 79), (192, 501, 725, 498), (501, 75, 260, 725), (193, 505, 726, 502), (505, 87, 272, 726), (194, 509, 322, 446, 54, 727, 506), (474, 28, 269, 57), (510, 728, 302, 118), (195, 513, 728, 510), (513, 88, 273, 728), (514, 729, 309, 125), (196, 517, 729, 514), (517, 124, 308, 729), (518, 730, 310, 126), (197, 521, 730, 518), (521, 115, 299, 730), (522, 731, 288, 104), (198, 525, 731, 522), (525, 92, 277, 731), (527, 732, 311, 127), (199, 530, 732, 527), (530, 121, 305, 732), (200, 534, 733, 531), (534, 95, 279, 733), (535, 734, 314, 130), (201, 537, 734, 535), (537, 129, 313, 734), (538, 735, 315, 131), (202, 540, 735, 538), (540, 112, 296, 735), (203, 544, 736, 541), (544, 99, 283, 736), (545, 737, 318, 134), (204, 547, 737, 545), (547, 133, 317, 737), (548, 738, 319, 135), (205, 550, 738, 548), (550, 109, 293, 738), (551, 739, 417, 108), (206, 554, 739, 551), (554, 136, 320, 739), (207, 558, 740, 555), (558, 137, 440, 740), (559, 741, 442, 139), (208, 562, 741, 559), (562, 105, 414, 741), (563, 742, 422, 114), (209, 566, 742, 563), (566, 140, 324, 742), (210, 569, 743, 567), (569, 141, 444, 743), (211, 573, 744, 570), (573, 111, 419, 744), (212, 577, 745, 574), (577, 142, 327, 745), (215, 587, 746, 584), (587, 146, 331, 746), (590, 147, 451, 747), (591, 748, 453, 149), (217, 594, 748, 591), (594, 119, 426, 748), (595, 749, 392, 83), (218, 598, 749, 595), (598, 150, 335, 749), (219, 602, 750, 599), (602, 151, 455, 750), (220, 606, 751, 603), (606, 123, 429, 751), (607, 752, 399, 90), (221, 610, 752, 607), (610, 154, 338, 752), (222, 614, 753, 611), (614, 155, 459, 753), (223, 618, 754, 615), (618, 89, 398, 754), (619, 755, 400, 91), (224, 622, 755, 619), (622, 156, 340, 755), (225, 626, 756, 623), (626, 157, 462, 756), (627, 757, 464, 158), (226, 630, 757, 627), (630, 80, 389, 757), (631, 758, 377, 68), (227, 634, 758, 631), (634, 159, 343, 758), (635, 759, 467, 161), (228, 638, 759, 635), (638, 160, 466, 759), (640, 760, 402, 93), (229, 643, 760, 640), (643, 162, 347, 760), (644, 761, 470, 164), (230, 647, 761, 644), (647, 163, 469, 761), (649, 762, 403, 94), (231, 651, 762, 649), (651, 165, 351, 762), (232, 654, 763, 652), (654, 166, 472, 763), (233, 658, 764, 655), (658, 86, 395, 764), (659, 765, 386, 77), (234, 662, 765, 659), (662, 167, 353, 765), (669, 766, 406, 97), (237, 672, 766, 669), (672, 171, 357, 766), (673, 767, 480, 173), (238, 676, 767, 673), (676, 172, 479, 767), (677, 768, 481, 174), (239, 680, 768, 677), (680, 96, 405, 768), (681, 769, 407, 98), (240, 683, 769, 681), (683, 175, 361, 769), (684, 770, 483, 177), (241, 687, 770, 684), (687, 176, 482, 770), (688, 771, 484, 178), (242, 691, 771, 688), (691, 76, 385, 771), (243, 695, 772, 692), (695, 179, 365, 772), (702, 773, 410, 101), (246, 704, 773, 702), (704, 183, 369, 773), (705, 774, 489, 185), (247, 708, 774, 705), (708, 184, 488, 774), (709, 775, 490, 186), (248, 712, 775, 709), (712, 100, 409, 775), (713, 776, 411, 102), (249, 715, 776, 713), (715, 187, 373, 776), (716, 777, 492, 189), (250, 719, 777, 716), (719, 188, 491, 777), (720, 778, 493, 190), (251, 723, 778, 720), (723, 73, 382, 778), (320, 779, 381, 25), (136, 496, 779, 320), (496, 191, 494, 779), (439, 780, 496, 136), (53, 323, 780, 439), (323, 139, 495, 780), (495, 781, 497, 191), (139, 442, 781, 495), (442, 22, 378, 781), (324, 782, 388, 32), (140, 500, 782, 324), (500, 192, 498, 782), (443, 783, 500, 140), (499, 784, 501, 192), (142, 504, 785, 327), (504, 193, 502, 785), (447, 786, 504, 142), (55, 330, 786, 447), (330, 145, 503, 786), (503, 787, 505, 193), (145, 449, 787, 503), (449, 39, 396, 787), (146, 508, 788, 331), (508, 194, 506, 788), (450, 789, 508, 146), (56, 334, 789, 450), (334, 149, 507, 789), (507, 790, 509, 194), (149, 453, 790, 507), (453, 37, 393, 790), (335, 791, 425, 36), (150, 512, 791, 335), (512, 195, 510, 791), (454, 792, 512, 150), (511, 793, 513, 195), (338, 794, 431, 41), (154, 516, 794, 338), (516, 196, 514, 794), (458, 795, 516, 154), (515, 796, 517, 196), (340, 797, 432, 42), (156, 520, 797, 340), (520, 197, 518, 797), (461, 798, 520, 156), (58, 342, 798, 461), (342, 158, 519, 798), (519, 799, 521, 197), (158, 464, 799, 519), (464, 33, 423, 799), (343, 800, 413, 21), (159, 524, 800, 343), (524, 198, 522, 800), (465, 801, 524, 159), (59, 346, 801, 465), (523, 802, 525, 198), (347, 803, 433, 43), (162, 526, 803, 347), (468, 804, 526, 162), (60, 350, 804, 468), (351, 805, 434, 44), (165, 529, 805, 351), (529, 199, 527, 805), (471, 806, 529, 165), (528, 807, 530, 199), (353, 808, 420, 30), (167, 533, 808, 353), (533, 200, 531, 808), (475, 809, 533, 167), (61, 356, 809, 475), (356, 170, 532, 809), (532, 810, 534, 200), (170, 477, 810, 532), (477, 45, 404, 810), (357, 811, 435, 47), (171, 536, 811, 357), (536, 201, 535, 811), (478, 812, 536, 171), (62, 360, 812, 478), (361, 813, 436, 48), (175, 539, 813, 361), (539, 202, 538, 813), (179, 543, 814, 365), (543, 203, 541, 814), (485, 815, 543, 179), (64, 368, 815, 485), (368, 182, 542, 815), (542, 816, 544, 203), (182, 487, 816, 542), (487, 49, 408, 816), (369, 817, 437, 51), (183, 546, 817, 369), (546, 204, 545, 817), (373, 818, 438, 52), (187, 549, 818, 373), (549, 205, 548, 818), (273, 819, 292, 12), (88, 553, 819, 273), (553, 206, 551, 819), (397, 820, 553, 88), (54, 460, 153, 727), (552, 821, 554, 206), (441, 53, 439, 821), (123, 557, 822, 429), (557, 207, 555, 822), (307, 823, 557, 123), (17, 276, 823, 307), (276, 91, 556, 823), (556, 824, 558, 207), (91, 400, 824, 556), (400, 42, 321, 824), (440, 825, 323, 53), (137, 561, 825, 440), (561, 208, 559, 825), (321, 826, 561, 137), (42, 432, 826, 321), (432, 126, 560, 826), (560, 827, 562, 208), (126, 310, 827, 560), (9, 190, 493), (277, 828, 298, 8), (92, 565, 828, 277), (565, 209, 563, 828), (401, 829, 565, 92), (564, 830, 566, 209), (326, 84, 337, 473), (568, 831, 569, 210), (94, 403, 831, 568), (403, 44, 325, 831), (141, 572, 832, 444), (572, 211, 570, 832), (325, 833, 572, 141), (44, 434, 833, 325), (434, 127, 571, 833), (571, 834, 573, 211), (127, 311, 834, 571), (311, 15, 295, 834), (95, 576, 835, 279), (576, 212, 574, 835), (404, 836, 576, 95), (45, 329, 836, 404), (329, 144, 575, 836), (575, 837, 577, 212), (144, 448, 837, 575), (448, 55, 447, 837), (312, 838, 579, 128), (18, 282, 838, 312), (282, 98, 578, 838), (578, 839, 580, 213), (98, 407, 839, 578), (407, 48, 328, 839), (328, 840, 582, 143), (48, 436, 840, 328), (436, 131, 581, 840), (581, 841, 583, 214), (131, 315, 841, 581), (315, 16, 306, 841), (99, 586, 842, 283), (586, 215, 584, 842), (408, 843, 586, 99), (49, 333, 843, 408), (333, 148, 585, 843), (585, 844, 587, 215), (148, 452, 844, 585), (452, 56, 450, 844), (316, 845, 589, 132), (19, 286, 845, 316), (286, 102, 588, 845), (588, 846, 590, 216), (102, 411, 846, 588), (411, 52, 332, 846), (451, 847, 334, 56), (147, 593, 847, 451), (593, 217, 591, 847), (332, 848, 593, 147), (52, 438, 848, 332), (438, 135, 592, 848), (592, 849, 594, 217), (135, 319, 849, 592), (319, 13, 303, 849), (260, 850, 268, 5), (75, 597, 850, 260), (597, 218, 595, 850), (384, 851, 597, 75), (152, 457, 28, 474), (596, 852, 598, 218), (138, 474, 57, 445), (473, 337, 457, 152), (111, 601, 853, 419), (601, 219, 599, 853), (295, 854, 601, 111), (15, 275, 854, 295), (275, 90, 600, 854), (600, 855, 602, 219), (90, 399, 855, 600), (399, 41, 336, 855), (460, 138, 445, 153), (151, 605, 856, 455), (605, 220, 603, 856), (336, 857, 605, 151), (41, 431, 857, 336), (431, 125, 604, 857), (604, 858, 606, 220), (125, 309, 858, 604), (309, 17, 307, 858), (305, 859, 275, 15), (121, 609, 859, 305), (609, 221, 607, 859), (428, 860, 609, 121), (608, 861, 610, 221), (86, 613, 862, 395), (613, 222, 611, 862), (271, 863, 613, 86), (612, 864, 614, 222), (155, 617, 865, 459), (617, 223, 615, 865), (339, 866, 617, 155), (616, 867, 618, 223), (308, 868, 276, 17), (124, 621, 868, 308), (621, 224, 619, 868), (430, 869, 621, 124), (620, 870, 622, 224), (463, 58, 461, 870), (89, 625, 871, 398), (625, 225, 623, 871), (274, 872, 625, 89), (624, 873, 626, 225), (462, 874, 342, 58), (157, 629, 874, 462), (629, 226, 627, 874), (341, 875, 629, 157), (628, 876, 630, 226), (259, 877, 253, 3), (74, 633, 877, 259), (633, 227, 631, 877), (383, 878, 633, 74), (27, 345, 878, 383), (345, 161, 632, 878), (632, 879, 634, 227), (161, 467, 879, 632), (467, 59, 465, 879), (418, 880, 345, 27), (110, 637, 880, 418), (637, 228, 635, 880), (294, 881, 637, 110), (14, 278, 881, 294), (278, 93, 636, 881), (636, 882, 638, 228), (93, 402, 882, 636), (402, 43, 344, 882), (466, 883, 346, 59), (160, 639, 883, 466), (344, 884, 639, 160), (43, 433, 884, 344), (304, 885, 278, 14), (120, 642, 885, 304), (642, 229, 640, 885), (427, 886, 642, 120), (38, 349, 886, 427), (349, 164, 641, 886), (641, 887, 643, 229), (164, 470, 887, 641), (470, 60, 468, 887), (394, 888, 349, 38), (85, 646, 888, 394), (646, 230, 644, 888), (270, 889, 646, 85), (6, 262, 889, 270), (262, 77, 645, 889), (645, 890, 647, 230), (77, 386, 890, 645), (386, 30, 348, 890), (469, 891, 350, 60), (163, 648, 891, 469), (348, 892, 648, 163), (30, 420, 892, 348), (650, 893, 651, 231), (653, 894, 654, 232), (166, 657, 895, 472), (657, 233, 655, 895), (352, 896, 657, 166), (656, 897, 658, 233), (266, 898, 262, 6), (81, 661, 898, 266), (661, 234, 659, 898), (390, 899, 661, 81), (34, 355, 899, 390), (355, 169, 660, 899), (660, 900, 662, 234), (169, 476, 900, 660), (476, 61, 475, 900), (300, 901, 664, 116), (10, 281, 901, 300), (281, 97, 663, 901), (663, 902, 665, 235), (97, 406, 902, 663), (406, 47, 354, 902), (354, 903, 667, 168), (47, 435, 903, 354), (435, 130, 666, 903), (666, 904, 668, 236), (130, 314, 904, 666), (314, 18, 312, 904), (290, 905, 281, 10), (106, 671, 905, 290), (671, 237, 669, 905), (415, 906, 671, 106), (23, 359, 906, 415), (359, 173, 670, 906), (670, 907, 672, 237), (173, 480, 907, 670), (480, 62, 478, 907), (379, 908, 359, 23), (70, 675, 908, 379), (675, 238, 673, 908), (255, 909, 675, 70), (1, 252, 909, 255), (252, 67, 674, 909), (674, 910, 676, 238), (67, 376, 910, 674), (376, 20, 358, 910), (479, 911, 360, 62), (172, 679, 911, 479), (679, 239, 677, 911), (358, 912, 679, 172), (20, 412, 912, 358), (412, 103, 678, 912), (678, 913, 680, 239), (103, 287, 913, 678), (287, 7, 280, 913), (313, 914, 282, 18), (129, 682, 914, 313), (682, 240, 681, 914), (405, 915, 363, 46), (96, 686, 915, 405), (686, 241, 684, 915), (280, 916, 686, 96), (7, 297, 916, 280), (297, 113, 685, 916), (685, 917, 687, 241), (113, 421, 917, 685), (421, 31, 362, 917), (482, 918, 364, 63), (176, 690, 918, 482), (690, 242, 688, 918), (362, 919, 690, 176), (31, 387, 919, 362), (387, 78, 689, 919), (689, 920, 691, 242), (78, 263, 920, 689), (263, 4, 261, 920), (87, 694, 921, 272), (694, 243, 692, 921), (396, 922, 694, 87), (39, 367, 922, 396), (367, 181, 693, 922), (693, 923, 695, 243), (181, 486, 923, 693), (486, 64, 485, 923), (306, 924, 697, 122), (16, 285, 924, 306), (285, 101, 696, 924), (696, 925, 698, 244), (101, 410, 925, 696), (410, 51, 366, 925), (366, 926, 700, 180), (51, 437, 926, 366), (437, 134, 699, 926), (699, 927, 701, 245), (134, 318, 927, 699), (318, 19, 316, 927), (296, 928, 285, 16), (112, 703, 928, 296), (703, 246, 702, 928), (385, 929, 371, 29), (76, 707, 929, 385), (707, 247, 705, 929), (261, 930, 707, 76), (4, 267, 930, 261), (267, 82, 706, 930), (706, 931, 708, 247), (82, 391, 931, 706), (391, 35, 370, 931), (488, 932, 372, 65), (184, 711, 932, 488), (711, 248, 709, 932), (370, 933, 711, 184), (35, 424, 933, 370), (424, 117, 710, 933), (710, 934, 712, 248), (117, 301, 934, 710), (301, 11, 284, 934), (317, 935, 286, 19), (133, 714, 935, 317), (714, 249, 713, 935), (409, 936, 375, 50), (100, 718, 936, 409), (718, 250, 716, 936), (284, 937, 718, 100), (11, 291, 937, 284), (291, 107, 717, 937), (717, 938, 719, 250), (107, 416, 938, 717), (416, 24, 374, 938), (188, 722, 939, 491), (722, 251, 720, 939), (374, 940, 722, 188), (24, 380, 940, 374), (380, 71, 721, 940), (721, 941, 723, 251), (71, 256, 941, 721), (256, 0, 258, 941), (939, 720, 190, 299), (491, 939, 299, 66), (730, 299, 190, 9, 310), (827, 289, 942, 105, 562)])
_uv = me_plane.uv_layers.new(name='UVMap')
_uv.uv.foreach_set('vector', [0.0, 0.0, 1.0, 0.0, 1.0, 1.0, 0.0, 1.0, 0.0, 0.0, 1.0, 0.0, 1.0, 1.0, 0.0, 1.0, 0.0, 0.0, 1.0, 0.0, 1.0, 1.0, 0.0, 1.0, 0.0, 0.0, 1.0, 0.0, 1.0, 1.0, 0.0, 1.0, 0.5, 1.0, 0.9755, 0.6545, 0.7939, 0.09549, 0.2061, 0.09549, 0.02447, 0.6545, 0.0, 0.0, 1.0, 0.0, 1.0, 1.0, 0.0, 1.0, 0.0, 0.0, 1.0, 0.0, 1.0, 1.0, 0.0, 1.0, 0.0, 0.0, 1.0, 0.0, 1.0, 1.0, 0.0, 1.0, 0.0, 0.0, 1.0, 0.0, 1.0, 1.0, 0.0, 1.0, 0.0, 0.0, 1.0, 0.0, 1.0, 1.0, 0.0, 1.0, 0.0, 0.0, 1.0, 0.0, 1.0, 1.0, 0.0, 1.0, 0.0, 0.0, 1.0, 0.0, 1.0, 1.0, 0.0, 1.0, 0.0, 0.0, 1.0, 0.0, 1.0, 1.0, 0.0, 1.0, 0.0, 0.0, 1.0, 0.0, 1.0, 1.0, 0.0, 1.0, 0.0, 0.0, 1.0, 0.0, 1.0, 1.0, 0.0, 1.0, 0.0, 0.0, 1.0, 0.0, 1.0, 1.0, 0.0, 1.0, 0.0, 0.0, 1.0, 0.0, 1.0, 1.0, 0.0, 1.0, 0.0, 0.0, 1.0, 0.0, 1.0, 1.0, 0.0, 1.0, 0.0, 0.0, 1.0, 0.0, 1.0, 1.0, 0.0, 1.0, 0.0, 0.0, 1.0, 0.0, 1.0, 1.0, 0.0, 1.0, 0.0, 0.0, 1.0, 0.0, 1.0, 1.0, 0.0, 1.0, 0.0, 0.0, 1.0, 0.0, 1.0, 1.0, 0.0, 1.0, 0.0, 0.0, 1.0, 0.0, 1.0, 1.0, 0.0, 1.0, 0.0, 0.0, 1.0, 0.0, 1.0, 1.0, 0.0, 1.0, 0.0, 0.0, 1.0, 0.0, 1.0, 1.0, 0.0, 1.0, 0.0, 0.0, 1.0, 0.0, 1.0, 1.0, 0.0, 1.0, 0.0, 0.0, 1.0, 0.0, 1.0, 1.0, 0.0, 1.0, 0.0, 0.0, 1.0, 0.0, 1.0, 1.0, 0.0, 1.0, 0.0, 0.0, 1.0, 0.0, 1.0, 1.0, 0.0, 1.0, 0.0, 0.0, 1.0, 0.0, 1.0, 1.0, 0.0, 1.0, 0.0, 0.0, 1.0, 0.0, 1.0, 1.0, 0.0, 1.0, 0.0, 0.0, 1.0, 0.0, 1.0, 1.0, 0.0, 1.0, 0.0, 0.0, 1.0, 0.0, 1.0, 1.0, 0.0, 1.0, 0.0, 0.0, 1.0, 0.0, 1.0, 1.0, 0.0, 1.0, 0.0, 0.0, 1.0, 0.0, 1.0, 1.0, 0.0, 1.0, 0.0, 0.0, 1.0, 0.0, 1.0, 1.0, 0.0, 1.0, 0.0, 0.0, 1.0, 0.0, 1.0, 1.0, 0.0, 1.0, 0.0, 0.0, 1.0, 0.0, 1.0, 1.0, 0.0, 1.0, 0.0, 0.0, 1.0, 0.0, 1.0, 1.0, 0.0, 1.0, 0.5, 1.0, 0.9755, 0.6545, 0.7939, 0.09549, 0.2061, 0.09549, 0.02447, 0.6545, 0.0, 0.0, 1.0, 0.0, 1.0, 1.0, 0.0, 1.0, 0.0, 0.0, 1.0, 0.0, 1.0, 1.0, 0.0, 1.0, 0.0, 0.0, 1.0, 0.0, 1.0, 1.0, 0.0, 1.0, 0.0, 0.0, 1.0, 0.0, 1.0, 1.0, 0.0, 1.0, 0.0, 0.0, 1.0, 0.0, 1.0, 1.0, 0.0, 1.0, 0.0, 0.0, 1.0, 0.0, 1.0, 1.0, 0.0, 1.0, 0.0, 0.0, 1.0, 0.0, 1.0, 1.0, 0.0, 1.0, 0.0, 0.0, 1.0, 0.0, 1.0, 1.0, 0.0, 1.0, 0.0, 0.0, 1.0, 0.0, 1.0, 1.0, 0.0, 1.0, 0.5, 1.0, 0.8909, 0.8117, 0.9875, 0.3887, 0.7169, 0.04952, 0.2831, 0.04952, 0.01254, 0.3887, 0.1091, 0.8117, 0.0, 0.0, 1.0, 0.0, 1.0, 1.0, 0.0, 1.0, 0.0, 0.0, 1.0, 0.0, 1.0, 1.0, 0.0, 1.0, 0.0, 0.0, 1.0, 0.0, 1.0, 1.0, 0.0, 1.0, 0.0, 0.0, 1.0, 0.0, 1.0, 1.0, 0.0, 1.0, 0.0, 0.0, 1.0, 0.0, 1.0, 1.0, 0.0, 1.0, 0.0, 0.0, 1.0, 0.0, 1.0, 1.0, 0.0, 1.0, 0.0, 0.0, 1.0, 0.0, 1.0, 1.0, 0.0, 1.0, 0.0, 0.0, 1.0, 0.0, 1.0, 1.0, 0.0, 1.0, 0.0, 0.0, 1.0, 0.0, 1.0, 1.0, 0.0, 1.0, 0.0, 0.0, 1.0, 0.0, 1.0, 1.0, 0.0, 1.0, 0.0, 0.0, 1.0, 0.0, 1.0, 1.0, 0.0, 1.0, 0.0, 0.0, 1.0, 0.0, 1.0, 1.0, 0.0, 1.0, 0.0, 0.0, 1.0, 0.0, 1.0, 1.0, 0.0, 1.0, 0.0, 0.0, 1.0, 0.0, 1.0, 1.0, 0.0, 1.0, 0.0, 0.0, 1.0, 0.0, 1.0, 1.0, 0.0, 1.0, 0.0, 0.0, 1.0, 0.0, 1.0, 1.0, 0.0, 1.0, 0.0, 0.0, 1.0, 0.0, 1.0, 1.0, 0.0, 1.0, 0.0, 0.0, 1.0, 0.0, 1.0, 1.0, 0.0, 1.0, 0.0, 0.0, 1.0, 0.0, 1.0, 1.0, 0.0, 1.0, 0.0, 0.0, 1.0, 0.0, 1.0, 1.0, 0.0, 1.0, 0.0, 0.0, 1.0, 0.0, 1.0, 1.0, 0.0, 1.0, 0.0, 0.0, 1.0, 0.0, 1.0, 1.0, 0.0, 1.0, 0.0, 0.0, 1.0, 0.0, 1.0, 1.0, 0.0, 1.0, 0.0, 0.0, 1.0, 0.0, 1.0, 1.0, 0.0, 1.0, 0.0, 0.0, 1.0, 0.0, 1.0, 1.0, 0.0, 1.0, 0.0, 0.0, 1.0, 0.0, 1.0, 1.0, 0.0, 1.0, 0.0, 0.0, 1.0, 0.0, 1.0, 1.0, 0.0, 1.0, 0.0, 0.0, 1.0, 0.0, 1.0, 1.0, 0.0, 1.0, 0.0, 0.0, 1.0, 0.0, 1.0, 1.0, 0.0, 1.0, 0.0, 0.0, 1.0, 0.0, 1.0, 1.0, 0.0, 1.0, 0.0, 0.0, 1.0, 0.0, 1.0, 1.0, 0.0, 0.0, 1.0, 0.0, 1.0, 1.0, 0.0, 1.0, 0.0, 0.0, 1.0, 0.0, 1.0, 1.0, 0.0, 1.0, 0.0, 0.0, 1.0, 0.0, 1.0, 1.0, 0.0, 1.0, 0.0, 0.0, 1.0, 0.0, 1.0, 1.0, 0.0, 1.0, 0.0, 0.0, 1.0, 0.0, 1.0, 1.0, 0.0, 1.0, 0.0, 0.0, 1.0, 0.0, 1.0, 1.0, 0.0, 1.0, 0.0, 0.0, 1.0, 0.0, 1.0, 1.0, 0.0, 1.0, 0.0, 0.0, 1.0, 0.0, 1.0, 1.0, 0.0, 1.0, 0.0, 0.0, 1.0, 0.0, 1.0, 1.0, 0.0, 1.0, 0.0, 0.0, 1.0, 0.0, 1.0, 1.0, 0.0, 1.0, 0.0, 0.0, 1.0, 0.0, 1.0, 1.0, 0.0, 1.0, 0.0, 0.0, 1.0, 0.0, 1.0, 1.0, 0.0, 1.0, 0.0, 0.0, 1.0, 0.0, 1.0, 1.0, 0.0, 1.0, 0.0, 0.0, 1.0, 0.0, 1.0, 1.0, 0.0, 1.0, 0.0, 0.0, 1.0, 0.0, 1.0, 1.0, 0.0, 1.0, 0.0, 0.0, 1.0, 0.0, 1.0, 1.0, 0.0, 1.0, 0.0, 0.0, 1.0, 0.0, 1.0, 1.0, 0.0, 1.0, 0.0, 0.0, 1.0, 0.0, 1.0, 1.0, 0.0, 1.0, 0.0, 0.0, 1.0, 0.0, 1.0, 1.0, 0.0, 1.0, 0.0, 0.0, 1.0, 0.0, 1.0, 1.0, 0.0, 1.0, 0.0, 0.0, 1.0, 0.0, 1.0, 1.0, 0.0, 1.0, 0.0, 0.0, 1.0, 0.0, 1.0, 1.0, 0.0, 1.0, 0.0, 0.0, 1.0, 0.0, 1.0, 1.0, 0.0, 1.0, 0.0, 0.0, 1.0, 0.0, 1.0, 1.0, 0.0, 1.0, 0.0, 0.0, 1.0, 0.0, 1.0, 1.0, 0.0, 1.0, 0.0, 0.0, 1.0, 0.0, 1.0, 1.0, 0.0, 1.0, 0.0, 0.0, 1.0, 0.0, 1.0, 1.0, 0.0, 1.0, 0.0, 0.0, 1.0, 0.0, 1.0, 1.0, 0.0, 1.0, 0.0, 0.0, 1.0, 0.0, 1.0, 1.0, 0.0, 1.0, 0.0, 0.0, 1.0, 0.0, 1.0, 1.0, 0.0, 1.0, 0.0, 0.0, 1.0, 0.0, 1.0, 1.0, 0.0, 1.0, 0.0, 0.0, 1.0, 0.0, 1.0, 1.0, 0.0, 1.0, 0.0, 0.0, 1.0, 0.0, 1.0, 1.0, 0.0, 1.0, 0.0, 0.0, 1.0, 0.0, 1.0, 1.0, 0.0, 1.0, 0.0, 0.0, 1.0, 0.0, 1.0, 1.0, 0.0, 1.0, 0.0, 0.0, 1.0, 0.0, 1.0, 1.0, 0.0, 1.0, 0.0, 0.0, 1.0, 0.0, 1.0, 1.0, 0.0, 1.0, 0.0, 0.0, 1.0, 0.0, 1.0, 1.0, 0.0, 1.0, 0.0, 0.0, 1.0, 0.0, 1.0, 1.0, 0.0, 1.0, 0.0, 0.0, 1.0, 0.0, 1.0, 1.0, 0.0, 1.0, 0.0, 0.0, 1.0, 0.0, 1.0, 1.0, 0.0, 1.0, 0.0, 0.0, 1.0, 0.0, 1.0, 1.0, 0.0, 1.0, 0.0, 0.0, 1.0, 0.0, 1.0, 1.0, 0.0, 1.0, 0.0, 0.0, 1.0, 0.0, 1.0, 1.0, 0.0, 1.0, 0.0, 0.0, 1.0, 0.0, 1.0, 1.0, 0.0, 1.0, 0.0, 0.0, 1.0, 0.0, 1.0, 1.0, 0.0, 1.0, 0.0, 0.0, 1.0, 0.0, 1.0, 1.0, 0.0, 1.0, 0.0, 0.0, 1.0, 0.0, 1.0, 1.0, 0.0, 1.0, 0.0, 0.0, 1.0, 0.0, 1.0, 1.0, 0.0, 1.0, 0.0, 0.0, 1.0, 0.0, 1.0, 1.0, 0.0, 1.0, 0.0, 0.0, 1.0, 0.0, 1.0, 1.0, 0.0, 1.0, 0.0, 0.0, 1.0, 0.0, 1.0, 1.0, 0.0, 1.0, 0.0, 0.0, 1.0, 0.0, 1.0, 1.0, 0.0, 1.0, 0.0, 0.0, 1.0, 0.0, 1.0, 1.0, 0.0, 1.0, 0.0, 0.0, 1.0, 0.0, 1.0, 1.0, 0.0, 1.0, 0.0, 0.0, 1.0, 0.0, 1.0, 1.0, 0.0, 1.0, 0.0, 0.0, 1.0, 0.0, 1.0, 1.0, 0.0, 1.0, 0.0, 0.0, 1.0, 0.0, 1.0, 1.0, 0.0, 1.0, 0.0, 0.0, 1.0, 0.0, 1.0, 1.0, 0.0, 1.0, 0.0, 0.0, 1.0, 0.0, 1.0, 1.0, 0.0, 1.0, 0.0, 0.0, 1.0, 0.0, 1.0, 1.0, 0.0, 1.0, 0.0, 0.0, 1.0, 0.0, 1.0, 1.0, 0.0, 1.0, 0.0, 0.0, 1.0, 0.0, 1.0, 1.0, 0.0, 1.0, 0.0, 0.0, 1.0, 0.0, 1.0, 1.0, 0.0, 1.0, 0.0, 0.0, 1.0, 0.0, 1.0, 1.0, 0.0, 1.0, 0.0, 0.0, 1.0, 0.0, 1.0, 1.0, 0.0, 1.0, 0.0, 0.0, 1.0, 0.0, 1.0, 1.0, 0.0, 1.0, 0.0, 0.0, 1.0, 0.0, 1.0, 1.0, 0.0, 1.0, 0.0, 0.0, 1.0, 0.0, 1.0, 1.0, 0.0, 1.0, 0.0, 0.0, 1.0, 0.0, 1.0, 1.0, 0.0, 1.0, 0.0, 0.0, 1.0, 0.0, 1.0, 1.0, 0.0, 1.0, 0.0, 0.0, 1.0, 0.0, 1.0, 1.0, 0.0, 1.0, 0.0, 0.0, 1.0, 0.0, 1.0, 1.0, 0.0, 1.0, 0.0, 0.0, 1.0, 0.0, 1.0, 1.0, 0.0, 1.0, 0.0, 0.0, 1.0, 0.0, 1.0, 1.0, 0.0, 1.0, 0.0, 0.0, 1.0, 0.0, 1.0, 1.0, 0.0, 1.0, 0.0, 0.0, 1.0, 0.0, 1.0, 1.0, 0.0, 1.0, 0.0, 0.0, 1.0, 0.0, 1.0, 1.0, 0.0, 1.0, 0.0, 0.0, 1.0, 0.0, 1.0, 1.0, 0.0, 1.0, 0.0, 0.0, 1.0, 0.0, 1.0, 1.0, 0.0, 1.0, 0.0, 0.0, 1.0, 0.0, 1.0, 1.0, 0.0, 1.0, 0.0, 0.0, 1.0, 0.0, 1.0, 1.0, 0.0, 1.0, 0.0, 0.0, 1.0, 0.0, 1.0, 1.0, 0.0, 1.0, 0.0, 0.0, 1.0, 0.0, 1.0, 1.0, 0.0, 1.0, 0.0, 0.0, 1.0, 0.0, 1.0, 1.0, 0.0, 1.0, 0.0, 0.0, 1.0, 0.0, 1.0, 1.0, 0.0, 1.0, 0.0, 0.0, 1.0, 0.0, 1.0, 1.0, 0.0, 1.0, 0.0, 0.0, 1.0, 0.0, 1.0, 1.0, 0.0, 1.0, 0.0, 0.0, 1.0, 0.0, 1.0, 1.0, 0.0, 1.0, 0.0, 0.0, 1.0, 0.0, 1.0, 1.0, 0.0, 1.0, 0.0, 0.0, 1.0, 0.0, 1.0, 1.0, 0.0, 1.0, 0.0, 0.0, 1.0, 0.0, 1.0, 1.0, 0.0, 1.0, 0.0, 0.0, 1.0, 0.0, 1.0, 1.0, 0.0, 1.0, 0.0, 0.0, 1.0, 0.0, 1.0, 1.0, 0.0, 1.0, 0.0, 0.0, 1.0, 0.0, 1.0, 1.0, 0.0, 1.0, 0.0, 0.0, 1.0, 0.0, 1.0, 1.0, 0.0, 1.0, 0.0, 0.0, 1.0, 0.0, 1.0, 1.0, 0.0, 1.0, 0.0, 0.0, 1.0, 0.0, 1.0, 1.0, 0.0, 1.0, 0.0, 0.0, 1.0, 0.0, 1.0, 1.0, 0.0, 1.0, 0.0, 0.0, 1.0, 0.0, 1.0, 1.0, 0.0, 1.0, 0.0, 0.0, 1.0, 0.0, 1.0, 1.0, 0.0, 1.0, 0.0, 0.0, 1.0, 0.0, 1.0, 1.0, 0.0, 1.0, 0.0, 0.0, 1.0, 0.0, 1.0, 1.0, 0.0, 1.0, 0.0, 0.0, 1.0, 0.0, 1.0, 1.0, 0.0, 1.0, 0.0, 0.0, 1.0, 0.0, 1.0, 1.0, 0.0, 1.0, 0.0, 0.0, 1.0, 0.0, 1.0, 1.0, 0.0, 1.0, 0.0, 0.0, 1.0, 0.0, 1.0, 1.0, 0.0, 1.0, 0.5, 1.0, 0.8909, 0.8117, 0.9875, 0.3887, 0.7169, 0.04952, 0.2831, 0.04952, 0.01254, 0.3887, 0.1091, 0.8117, 0.0, 0.0, 1.0, 0.0, 1.0, 1.0, 0.0, 1.0, 0.0, 0.0, 1.0, 0.0, 1.0, 1.0, 0.0, 1.0, 0.0, 0.0, 1.0, 0.0, 1.0, 1.0, 0.0, 1.0, 0.0, 0.0, 1.0, 0.0, 1.0, 1.0, 0.0, 1.0, 0.0, 0.0, 1.0, 0.0, 1.0, 1.0, 0.0, 1.0, 0.0, 0.0, 1.0, 0.0, 1.0, 1.0, 0.0, 1.0, 0.0, 0.0, 1.0, 0.0, 1.0, 1.0, 0.0, 1.0, 0.0, 0.0, 1.0, 0.0, 1.0, 1.0, 0.0, 1.0, 0.0, 0.0, 1.0, 0.0, 1.0, 1.0, 0.0, 1.0, 0.0, 0.0, 1.0, 0.0, 1.0, 1.0, 0.0, 1.0, 0.0, 0.0, 1.0, 0.0, 1.0, 1.0, 0.0, 1.0, 0.0, 0.0, 1.0, 0.0, 1.0, 1.0, 0.0, 1.0, 0.0, 0.0, 1.0, 0.0, 1.0, 1.0, 0.0, 1.0, 0.0, 0.0, 1.0, 0.0, 1.0, 1.0, 0.0, 1.0, 0.0, 0.0, 1.0, 0.0, 1.0, 1.0, 0.0, 1.0, 0.0, 0.0, 1.0, 0.0, 1.0, 1.0, 0.0, 1.0, 0.0, 0.0, 1.0, 0.0, 1.0, 1.0, 0.0, 1.0, 0.0, 0.0, 1.0, 0.0, 1.0, 1.0, 0.0, 1.0, 0.0, 0.0, 1.0, 0.0, 1.0, 1.0, 0.0, 1.0, 0.0, 0.0, 1.0, 0.0, 1.0, 1.0, 0.0, 1.0, 0.0, 0.0, 1.0, 0.0, 1.0, 1.0, 0.0, 1.0, 0.0, 0.0, 1.0, 0.0, 1.0, 1.0, 0.0, 1.0, 0.0, 0.0, 1.0, 0.0, 1.0, 1.0, 0.0, 1.0, 0.0, 0.0, 1.0, 0.0, 1.0, 1.0, 0.0, 1.0, 0.0, 0.0, 1.0, 0.0, 1.0, 1.0, 0.0, 1.0, 0.0, 0.0, 1.0, 0.0, 1.0, 1.0, 0.0, 1.0, 0.0, 0.0, 1.0, 0.0, 1.0, 1.0, 0.0, 1.0, 0.0, 0.0, 1.0, 0.0, 1.0, 1.0, 0.0, 1.0, 0.0, 0.0, 1.0, 0.0, 1.0, 1.0, 0.0, 1.0, 0.0, 0.0, 1.0, 0.0, 1.0, 1.0, 0.0, 1.0, 0.0, 0.0, 1.0, 0.0, 1.0, 1.0, 0.0, 1.0, 0.0, 0.0, 1.0, 0.0, 1.0, 1.0, 0.0, 1.0, 0.0, 0.0, 1.0, 0.0, 1.0, 1.0, 0.0, 1.0, 0.0, 0.0, 1.0, 0.0, 1.0, 1.0, 0.0, 1.0, 0.0, 0.0, 1.0, 0.0, 1.0, 1.0, 0.0, 1.0, 0.0, 0.0, 1.0, 0.0, 1.0, 1.0, 0.0, 1.0, 0.0, 0.0, 1.0, 0.0, 1.0, 1.0, 0.0, 1.0, 0.0, 0.0, 1.0, 0.0, 1.0, 1.0, 0.0, 1.0, 0.0, 0.0, 1.0, 0.0, 1.0, 1.0, 0.0, 1.0, 0.0, 0.0, 1.0, 0.0, 1.0, 1.0, 0.0, 1.0, 0.0, 0.0, 1.0, 0.0, 1.0, 1.0, 0.0, 1.0, 0.0, 0.0, 1.0, 0.0, 1.0, 1.0, 0.0, 1.0, 0.0, 0.0, 1.0, 0.0, 1.0, 1.0, 0.0, 1.0, 0.0, 0.0, 1.0, 0.0, 1.0, 1.0, 0.0, 1.0, 0.0, 0.0, 1.0, 0.0, 1.0, 1.0, 0.0, 1.0, 0.0, 0.0, 1.0, 0.0, 1.0, 1.0, 0.0, 1.0, 0.0, 0.0, 1.0, 0.0, 1.0, 1.0, 0.0, 1.0, 0.0, 0.0, 1.0, 0.0, 1.0, 1.0, 0.0, 1.0, 0.0, 0.0, 1.0, 0.0, 1.0, 1.0, 0.0, 1.0, 0.0, 0.0, 1.0, 0.0, 1.0, 1.0, 0.0, 1.0, 0.0, 0.0, 1.0, 0.0, 1.0, 1.0, 0.0, 1.0, 0.0, 0.0, 1.0, 0.0, 1.0, 1.0, 0.0, 1.0, 0.0, 0.0, 1.0, 0.0, 1.0, 1.0, 0.0, 1.0, 0.0, 0.0, 1.0, 0.0, 1.0, 1.0, 0.0, 1.0, 0.0, 0.0, 1.0, 0.0, 1.0, 1.0, 0.0, 1.0, 0.0, 0.0, 1.0, 0.0, 1.0, 1.0, 0.0, 1.0, 0.0, 0.0, 1.0, 0.0, 1.0, 1.0, 0.0, 1.0, 0.0, 0.0, 1.0, 0.0, 1.0, 1.0, 0.0, 1.0, 0.0, 0.0, 1.0, 0.0, 1.0, 1.0, 0.0, 1.0, 0.0, 0.0, 1.0, 0.0, 1.0, 1.0, 0.0, 1.0, 0.0, 0.0, 1.0, 0.0, 1.0, 1.0, 0.0, 1.0, 0.0, 0.0, 1.0, 0.0, 1.0, 1.0, 0.0, 1.0, 0.0, 0.0, 1.0, 0.0, 1.0, 1.0, 0.0, 1.0, 0.0, 0.0, 1.0, 0.0, 1.0, 1.0, 0.0, 1.0, 0.0, 0.0, 1.0, 0.0, 1.0, 1.0, 0.0, 1.0, 0.0, 0.0, 1.0, 0.0, 1.0, 1.0, 0.0, 1.0, 0.0, 0.0, 1.0, 0.0, 1.0, 1.0, 0.0, 1.0, 0.0, 0.0, 1.0, 0.0, 1.0, 1.0, 0.0, 1.0, 0.0, 0.0, 1.0, 0.0, 1.0, 1.0, 0.0, 1.0, 0.0, 0.0, 1.0, 0.0, 1.0, 1.0, 0.0, 1.0, 0.0, 0.0, 1.0, 0.0, 1.0, 1.0, 0.0, 1.0, 0.0, 0.0, 1.0, 0.0, 1.0, 1.0, 0.0, 1.0, 0.0, 0.0, 1.0, 0.0, 1.0, 1.0, 0.0, 1.0, 0.0, 0.0, 1.0, 0.0, 1.0, 1.0, 0.0, 1.0, 0.0, 0.0, 1.0, 0.0, 1.0, 1.0, 0.0, 1.0, 0.0, 0.0, 1.0, 0.0, 1.0, 1.0, 0.0, 1.0, 0.0, 0.0, 1.0, 0.0, 1.0, 1.0, 0.0, 1.0, 0.0, 0.0, 1.0, 0.0, 1.0, 1.0, 0.0, 1.0, 0.0, 0.0, 1.0, 0.0, 1.0, 1.0, 0.0, 1.0, 0.0, 0.0, 1.0, 0.0, 1.0, 1.0, 0.0, 1.0, 0.0, 0.0, 1.0, 0.0, 1.0, 1.0, 0.0, 1.0, 0.0, 0.0, 1.0, 0.0, 1.0, 1.0, 0.0, 1.0, 0.0, 0.0, 1.0, 0.0, 1.0, 1.0, 0.0, 1.0, 0.0, 0.0, 1.0, 0.0, 1.0, 1.0, 0.0, 1.0, 0.0, 0.0, 1.0, 0.0, 1.0, 1.0, 0.0, 1.0, 0.0, 0.0, 1.0, 0.0, 1.0, 1.0, 0.0, 1.0, 0.0, 0.0, 1.0, 0.0, 1.0, 1.0, 0.0, 1.0, 0.0, 0.0, 1.0, 0.0, 1.0, 1.0, 0.0, 1.0, 0.0, 0.0, 1.0, 0.0, 1.0, 1.0, 0.0, 1.0, 0.0, 0.0, 1.0, 0.0, 1.0, 1.0, 0.0, 1.0, 0.0, 0.0, 1.0, 0.0, 1.0, 1.0, 0.0, 1.0, 0.0, 0.0, 1.0, 0.0, 1.0, 1.0, 0.0, 1.0, 0.0, 0.0, 1.0, 0.0, 1.0, 1.0, 0.0, 1.0, 0.0, 0.0, 1.0, 0.0, 1.0, 1.0, 0.0, 1.0, 0.0, 0.0, 1.0, 0.0, 1.0, 1.0, 0.0, 1.0, 0.0, 0.0, 1.0, 0.0, 1.0, 1.0, 0.0, 1.0, 0.0, 0.0, 1.0, 0.0, 1.0, 1.0, 0.0, 1.0, 0.0, 0.0, 1.0, 0.0, 1.0, 1.0, 0.0, 1.0, 0.0, 0.0, 1.0, 0.0, 1.0, 1.0, 0.0, 1.0, 0.0, 0.0, 1.0, 0.0, 1.0, 1.0, 0.0, 1.0, 0.0, 0.0, 1.0, 0.0, 1.0, 1.0, 0.0, 1.0, 0.0, 0.0, 1.0, 0.0, 1.0, 1.0, 0.0, 1.0, 0.0, 0.0, 1.0, 0.0, 1.0, 1.0, 0.0, 1.0, 0.0, 0.0, 1.0, 0.0, 1.0, 1.0, 0.0, 1.0, 0.0, 0.0, 1.0, 0.0, 1.0, 1.0, 0.0, 1.0, 0.0, 0.0, 1.0, 0.0, 1.0, 1.0, 0.0, 1.0, 0.0, 0.0, 1.0, 0.0, 1.0, 1.0, 0.0, 1.0, 0.0, 0.0, 1.0, 0.0, 1.0, 1.0, 0.0, 1.0, 0.0, 0.0, 1.0, 0.0, 1.0, 1.0, 0.0, 1.0, 0.0, 0.0, 1.0, 0.0, 1.0, 1.0, 0.0, 1.0, 0.0, 0.0, 1.0, 0.0, 1.0, 1.0, 0.0, 1.0, 0.0, 0.0, 1.0, 0.0, 1.0, 1.0, 0.0, 1.0, 0.0, 0.0, 1.0, 0.0, 1.0, 1.0, 0.0, 1.0, 0.0, 0.0, 1.0, 0.0, 1.0, 1.0, 0.0, 1.0, 0.0, 0.0, 1.0, 0.0, 1.0, 1.0, 0.0, 1.0, 0.0, 0.0, 1.0, 0.0, 1.0, 1.0, 0.0, 1.0, 0.0, 0.0, 1.0, 0.0, 1.0, 1.0, 0.0, 1.0, 0.0, 0.0, 1.0, 0.0, 1.0, 1.0, 0.0, 1.0, 0.0, 0.0, 1.0, 0.0, 1.0, 1.0, 0.0, 1.0, 0.0, 0.0, 1.0, 0.0, 1.0, 1.0, 0.0, 1.0, 0.0, 0.0, 1.0, 0.0, 1.0, 1.0, 0.0, 1.0, 0.0, 0.0, 1.0, 0.0, 1.0, 1.0, 0.0, 1.0, 0.0, 0.0, 1.0, 0.0, 1.0, 1.0, 0.0, 1.0, 0.0, 0.0, 1.0, 0.0, 1.0, 1.0, 0.0, 1.0, 0.0, 0.0, 1.0, 0.0, 1.0, 1.0, 0.0, 1.0, 0.0, 0.0, 1.0, 0.0, 1.0, 1.0, 0.0, 1.0, 0.0, 0.0, 1.0, 0.0, 1.0, 1.0, 0.0, 1.0, 0.0, 0.0, 1.0, 0.0, 1.0, 1.0, 0.0, 1.0, 0.0, 0.0, 1.0, 0.0, 1.0, 1.0, 0.0, 1.0, 0.0, 0.0, 1.0, 0.0, 1.0, 1.0, 0.0, 1.0, 0.0, 0.0, 1.0, 0.0, 1.0, 1.0, 0.0, 1.0, 0.0, 0.0, 1.0, 0.0, 1.0, 1.0, 0.0, 1.0, 0.0, 0.0, 1.0, 0.0, 1.0, 1.0, 0.0, 1.0, 0.0, 0.0, 1.0, 0.0, 1.0, 1.0, 0.0, 1.0, 0.0, 0.0, 1.0, 0.0, 1.0, 1.0, 0.0, 1.0, 0.0, 0.0, 1.0, 0.0, 1.0, 1.0, 0.0, 1.0, 0.0, 0.0, 1.0, 0.0, 1.0, 1.0, 0.0, 1.0, 0.0, 0.0, 1.0, 0.0, 1.0, 1.0, 0.0, 1.0, 0.0, 0.0, 1.0, 0.0, 1.0, 1.0, 0.0, 1.0, 0.0, 0.0, 1.0, 0.0, 1.0, 1.0, 0.0, 1.0, 0.0, 0.0, 1.0, 0.0, 1.0, 1.0, 0.0, 1.0, 0.0, 0.0, 1.0, 0.0, 1.0, 1.0, 0.0, 1.0, 0.0, 0.0, 1.0, 0.0, 1.0, 1.0, 0.0, 1.0, 0.0, 0.0, 1.0, 0.0, 1.0, 1.0, 0.0, 1.0, 0.0, 0.0, 1.0, 0.0, 1.0, 1.0, 0.0, 1.0, 0.0, 0.0, 1.0, 0.0, 1.0, 1.0, 0.0, 1.0, 0.0, 0.0, 1.0, 0.0, 1.0, 1.0, 0.0, 1.0, 0.0, 0.0, 1.0, 0.0, 1.0, 1.0, 0.0, 1.0, 0.0, 0.0, 1.0, 0.0, 1.0, 1.0, 0.0, 1.0, 0.0, 0.0, 1.0, 0.0, 1.0, 1.0, 0.0, 1.0, 0.0, 0.0, 1.0, 0.0, 1.0, 1.0, 0.0, 1.0, 0.0, 0.0, 1.0, 0.0, 1.0, 1.0, 0.0, 1.0, 0.0, 0.0, 1.0, 0.0, 1.0, 1.0, 0.0, 1.0, 0.0, 0.0, 1.0, 0.0, 1.0, 1.0, 0.0, 1.0, 0.0, 0.0, 1.0, 0.0, 1.0, 1.0, 0.0, 1.0, 0.0, 0.0, 1.0, 0.0, 1.0, 1.0, 0.0, 1.0, 0.0, 0.0, 1.0, 0.0, 1.0, 1.0, 0.0, 1.0, 0.0, 0.0, 1.0, 0.0, 1.0, 1.0, 0.0, 1.0, 0.0, 0.0, 1.0, 0.0, 1.0, 1.0, 0.0, 1.0, 0.0, 0.0, 1.0, 0.0, 1.0, 1.0, 0.0, 1.0, 0.0, 0.0, 1.0, 0.0, 1.0, 1.0, 0.0, 1.0, 0.0, 0.0, 1.0, 0.0, 1.0, 1.0, 0.0, 1.0, 0.0, 0.0, 1.0, 0.0, 1.0, 1.0, 0.0, 1.0, 0.0, 0.0, 1.0, 0.0, 1.0, 1.0, 0.0, 1.0, 0.0, 0.0, 1.0, 0.0, 1.0, 1.0, 0.0, 1.0, 0.0, 0.0, 1.0, 0.0, 1.0, 1.0, 0.0, 1.0, 0.0, 0.0, 1.0, 0.0, 1.0, 1.0, 0.0, 1.0, 0.0, 0.0, 1.0, 0.0, 1.0, 1.0, 0.0, 1.0, 0.0, 0.0, 1.0, 0.0, 1.0, 1.0, 0.0, 1.0, 0.0, 0.0, 1.0, 0.0, 1.0, 1.0, 0.0, 1.0, 0.0, 0.0, 1.0, 0.0, 1.0, 1.0, 0.0, 1.0, 0.0, 0.0, 1.0, 0.0, 1.0, 1.0, 0.0, 1.0, 0.0, 0.0, 1.0, 0.0, 1.0, 1.0, 0.0, 1.0, 0.0, 0.0, 1.0, 0.0, 1.0, 1.0, 0.0, 1.0, 0.0, 0.0, 1.0, 0.0, 1.0, 1.0, 0.0, 1.0, 0.0, 0.0, 1.0, 0.0, 1.0, 1.0, 0.0, 1.0, 0.0, 0.0, 1.0, 0.0, 1.0, 1.0, 0.0, 1.0, 0.0, 0.0, 1.0, 0.0, 1.0, 1.0, 0.0, 1.0, 0.0, 0.0, 1.0, 0.0, 1.0, 1.0, 0.0, 1.0, 0.0, 0.0, 1.0, 0.0, 1.0, 1.0, 0.0, 1.0, 0.0, 0.0, 1.0, 0.0, 1.0, 1.0, 0.0, 1.0, 0.0, 0.0, 1.0, 0.0, 1.0, 1.0, 0.0, 1.0, 0.0, 0.0, 1.0, 0.0, 1.0, 1.0, 0.0, 1.0, 0.0, 0.0, 1.0, 0.0, 1.0, 1.0, 0.0, 1.0, 0.0, 0.0, 1.0, 0.0, 1.0, 1.0, 0.0, 1.0, 0.0, 0.0, 1.0, 0.0, 1.0, 1.0, 0.0, 1.0, 0.0, 0.0, 1.0, 0.0, 1.0, 1.0, 0.0, 1.0, 0.0, 0.0, 1.0, 0.0, 1.0, 1.0, 0.0, 1.0, 0.0, 0.0, 1.0, 0.0, 1.0, 1.0, 0.0, 1.0, 0.0, 0.0, 1.0, 0.0, 1.0, 1.0, 0.0, 1.0, 0.0, 0.0, 1.0, 0.0, 1.0, 1.0, 0.0, 1.0, 0.0, 0.0, 1.0, 0.0, 1.0, 1.0, 0.0, 1.0, 0.0, 0.0, 1.0, 0.0, 1.0, 1.0, 0.0, 1.0, 0.0, 0.0, 1.0, 0.0, 1.0, 1.0, 0.0, 1.0, 0.0, 0.0, 1.0, 0.0, 1.0, 1.0, 0.0, 1.0, 0.0, 0.0, 1.0, 0.0, 1.0, 1.0, 0.0, 1.0, 0.0, 0.0, 1.0, 0.0, 1.0, 1.0, 0.0, 1.0, 0.0, 0.0, 1.0, 0.0, 1.0, 1.0, 0.0, 1.0, 0.0, 0.0, 1.0, 0.0, 1.0, 1.0, 0.0, 1.0, 0.0, 0.0, 1.0, 0.0, 1.0, 1.0, 0.0, 1.0, 0.0, 0.0, 1.0, 0.0, 1.0, 1.0, 0.0, 1.0, 0.0, 0.0, 1.0, 0.0, 1.0, 1.0, 0.0, 1.0, 0.0, 0.0, 1.0, 0.0, 1.0, 1.0, 0.0, 1.0, 0.0, 0.0, 1.0, 0.0, 1.0, 1.0, 0.0, 1.0, 0.0, 0.0, 1.0, 0.0, 1.0, 1.0, 0.0, 1.0, 0.0, 0.0, 1.0, 0.0, 1.0, 1.0, 0.0, 1.0, 0.0, 0.0, 1.0, 0.0, 1.0, 1.0, 0.0, 1.0, 0.0, 0.0, 1.0, 0.0, 1.0, 1.0, 0.0, 1.0, 0.0, 0.0, 1.0, 0.0, 1.0, 1.0, 0.0, 1.0, 0.0, 0.0, 1.0, 0.0, 1.0, 1.0, 0.0, 1.0, 0.0, 0.0, 1.0, 0.0, 1.0, 1.0, 0.0, 1.0, 0.0, 0.0, 1.0, 0.0, 1.0, 1.0, 0.0, 1.0, 0.0, 0.0, 1.0, 0.0, 1.0, 1.0, 0.0, 1.0, 0.0, 0.0, 1.0, 0.0, 1.0, 1.0, 0.0, 1.0, 0.0, 0.0, 1.0, 0.0, 1.0, 1.0, 0.0, 1.0, 0.0, 0.0, 1.0, 0.0, 1.0, 1.0, 0.0, 1.0, 0.0, 0.0, 1.0, 0.0, 1.0, 1.0, 0.0, 1.0, 0.0, 0.0, 1.0, 0.0, 1.0, 1.0, 0.0, 1.0, 0.0, 0.0, 1.0, 0.0, 1.0, 1.0, 0.0, 1.0, 0.0, 0.0, 1.0, 0.0, 1.0, 1.0, 0.0, 1.0, 0.0, 0.0, 1.0, 0.0, 1.0, 1.0, 0.0, 1.0, 0.0, 0.0, 1.0, 0.0, 1.0, 1.0, 0.0, 1.0, 0.0, 0.0, 1.0, 0.0, 1.0, 1.0, 0.0, 1.0, 0.0, 0.0, 1.0, 0.0, 1.0, 1.0, 0.0, 1.0, 0.0, 0.0, 1.0, 0.0, 1.0, 1.0, 0.0, 1.0, 0.0, 0.0, 1.0, 0.0, 1.0, 1.0, 0.0, 1.0, 0.0, 0.0, 1.0, 0.0, 1.0, 1.0, 0.0, 1.0, 0.0, 0.0, 1.0, 0.0, 1.0, 1.0, 0.0, 1.0, 0.0, 0.0, 1.0, 0.0, 1.0, 1.0, 0.0, 1.0, 0.0, 0.0, 1.0, 0.0, 1.0, 1.0, 0.0, 1.0, 0.0, 0.0, 1.0, 0.0, 1.0, 1.0, 0.0, 1.0, 0.0, 0.0, 1.0, 0.0, 1.0, 1.0, 0.0, 1.0, 0.0, 0.0, 1.0, 0.0, 1.0, 1.0, 0.0, 1.0, 0.0, 0.0, 1.0, 0.0, 1.0, 1.0, 0.0, 1.0, 0.0, 0.0, 1.0, 0.0, 1.0, 1.0, 0.0, 1.0, 0.0, 0.0, 1.0, 0.0, 1.0, 1.0, 0.0, 1.0, 0.0, 0.0, 1.0, 0.0, 1.0, 1.0, 0.0, 1.0, 0.0, 0.0, 1.0, 0.0, 1.0, 1.0, 0.0, 1.0, 0.0, 0.0, 1.0, 0.0, 1.0, 1.0, 0.0, 1.0, 0.0, 0.0, 1.0, 0.0, 1.0, 1.0, 0.0, 1.0, 0.0, 0.0, 1.0, 0.0, 1.0, 1.0, 0.0, 1.0, 0.0, 0.0, 1.0, 0.0, 1.0, 1.0, 0.0, 1.0, 0.0, 0.0, 1.0, 0.0, 1.0, 1.0, 0.0, 1.0, 0.0, 0.0, 1.0, 0.0, 1.0, 1.0, 0.0, 1.0, 0.0, 0.0, 1.0, 0.0, 1.0, 1.0, 0.0, 1.0, 0.0, 0.0, 1.0, 0.0, 1.0, 1.0, 0.0, 1.0, 0.0, 0.0, 1.0, 0.0, 1.0, 1.0, 0.0, 1.0, 0.0, 0.0, 1.0, 0.0, 1.0, 1.0, 0.0, 1.0, 0.0, 0.0, 1.0, 0.0, 1.0, 1.0, 0.0, 1.0, 0.0, 0.0, 1.0, 0.0, 1.0, 1.0, 0.0, 1.0, 0.0, 0.0, 1.0, 0.0, 1.0, 1.0, 0.0, 1.0, 0.0, 0.0, 1.0, 0.0, 1.0, 1.0, 0.0, 1.0, 0.0, 0.0, 1.0, 0.0, 1.0, 1.0, 0.0, 1.0, 0.0, 0.0, 1.0, 0.0, 1.0, 1.0, 0.0, 1.0, 0.0, 0.0, 1.0, 0.0, 1.0, 1.0, 0.0, 1.0, 0.0, 0.0, 1.0, 0.0, 1.0, 1.0, 0.0, 0.0, 1.0, 0.0, 1.0, 1.0, 0.0, 1.0, 0.0, 0.0, 1.0, 0.0, 1.0, 1.0, 0.0, 1.0, 0.0, 0.0, 1.0, 0.0, 1.0, 1.0, 0.0, 1.0, 0.0, 0.0, 1.0, 0.0, 1.0, 1.0, 0.0, 1.0, 0.0, 0.0, 1.0, 0.0, 1.0, 1.0, 0.0, 1.0, 0.0, 0.0, 1.0, 0.0, 1.0, 1.0, 0.0, 1.0, 0.0, 0.0, 1.0, 0.0, 1.0, 1.0, 0.0, 1.0, 0.0, 0.0, 1.0, 0.0, 1.0, 1.0, 0.0, 1.0, 0.0, 0.0, 1.0, 0.0, 1.0, 1.0, 0.0, 1.0, 0.0, 0.0, 1.0, 0.0, 1.0, 1.0, 0.0, 1.0, 0.0, 0.0, 1.0, 0.0, 1.0, 1.0, 0.0, 1.0, 0.0, 0.0, 1.0, 0.0, 1.0, 1.0, 0.0, 1.0, 0.0, 0.0, 1.0, 0.0, 1.0, 1.0, 0.0, 1.0, 0.0, 0.0, 1.0, 0.0, 1.0, 1.0, 0.0, 1.0, 0.0, 0.0, 1.0, 0.0, 1.0, 1.0, 0.0, 1.0, 0.0, 0.0, 1.0, 0.0, 1.0, 1.0, 0.0, 1.0, 0.0, 0.0, 1.0, 0.0, 1.0, 1.0, 0.0, 1.0, 0.0, 0.0, 1.0, 0.0, 1.0, 1.0, 0.0, 1.0, 0.0, 0.0, 1.0, 0.0, 1.0, 1.0, 0.0, 1.0, 0.0, 0.0, 1.0, 0.0, 1.0, 1.0, 0.0, 1.0, 0.0, 0.0, 1.0, 0.0, 1.0, 1.0, 0.0, 1.0, 0.0, 0.0, 1.0, 0.0, 1.0, 1.0, 0.0, 1.0, 0.0, 0.0, 1.0, 0.0, 1.0, 1.0, 0.0, 1.0, 0.0, 0.0, 1.0, 0.0, 1.0, 1.0, 0.0, 1.0, 0.0, 0.0, 1.0, 0.0, 1.0, 1.0, 0.0, 1.0, 0.0, 0.0, 1.0, 0.0, 1.0, 1.0, 0.0, 1.0, 0.0, 0.0, 1.0, 0.0, 1.0, 1.0, 0.0, 1.0, 0.0, 0.0, 1.0, 0.0, 1.0, 1.0, 0.0, 1.0, 0.0, 0.0, 1.0, 0.0, 1.0, 1.0, 0.0, 1.0, 0.0, 0.0, 1.0, 0.0, 1.0, 1.0, 0.0, 1.0, 0.0, 0.0, 1.0, 0.0, 1.0, 1.0, 0.0, 1.0, 0.0, 0.0, 1.0, 0.0, 1.0, 1.0, 0.0, 1.0, 0.0, 0.0, 1.0, 0.0, 1.0, 1.0, 0.0, 1.0, 0.0, 0.0, 1.0, 0.0, 1.0, 1.0, 0.0, 1.0, 0.0, 0.0, 1.0, 0.0, 1.0, 1.0, 0.0, 1.0, 0.0, 0.0, 1.0, 0.0, 1.0, 1.0, 0.0, 1.0, 0.0, 0.0, 1.0, 0.0, 1.0, 1.0, 0.0, 1.0, 0.0, 0.0, 1.0, 0.0, 1.0, 1.0, 0.0, 1.0, 0.0, 0.0, 1.0, 0.0, 1.0, 1.0, 0.0, 1.0, 0.0, 0.0, 1.0, 0.0, 1.0, 1.0, 0.0, 1.0, 0.0, 0.0, 1.0, 0.0, 1.0, 1.0, 0.0, 1.0, 0.0, 0.0, 1.0, 0.0, 1.0, 1.0, 0.0, 1.0, 0.0, 0.0, 1.0, 0.0, 1.0, 1.0, 0.0, 1.0, 0.0, 0.0, 1.0, 0.0, 1.0, 1.0, 0.0, 1.0, 0.0, 0.0, 1.0, 0.0, 1.0, 1.0, 0.0, 1.0, 0.0, 0.0, 1.0, 0.0, 1.0, 1.0, 0.0, 1.0, 0.0, 0.0, 1.0, 0.0, 1.0, 1.0, 0.0, 1.0, 0.0, 0.0, 1.0, 0.0, 1.0, 1.0, 0.0, 1.0, 0.0, 0.0, 1.0, 0.0, 1.0, 1.0, 0.0, 1.0, 0.0, 0.0, 1.0, 0.0, 1.0, 1.0, 0.0, 1.0, 0.0, 0.0, 1.0, 0.0, 1.0, 1.0, 0.0, 1.0, 0.0, 0.0, 1.0, 0.0, 1.0, 1.0, 0.0, 1.0, 0.0, 0.0, 1.0, 0.0, 1.0, 1.0, 0.0, 1.0, 0.0, 0.0, 1.0, 0.0, 1.0, 1.0, 0.0, 1.0, 0.0, 0.0, 1.0, 0.0, 1.0, 1.0, 0.0, 1.0, 0.0, 0.0, 1.0, 0.0, 1.0, 1.0, 0.0, 1.0, 0.0, 0.0, 1.0, 0.0, 1.0, 1.0, 0.0, 1.0, 0.0, 0.0, 1.0, 0.0, 1.0, 1.0, 0.0, 1.0, 0.0, 0.0, 1.0, 0.0, 1.0, 1.0, 0.0, 1.0, 0.0, 0.0, 1.0, 0.0, 1.0, 1.0, 0.0, 1.0, 0.0, 0.0, 1.0, 0.0, 1.0, 1.0, 0.0, 1.0, 0.0, 0.0, 1.0, 0.0, 1.0, 1.0, 0.0, 1.0, 0.0, 0.0, 1.0, 0.0, 1.0, 1.0, 0.0, 1.0, 0.0, 0.0, 1.0, 0.0, 1.0, 1.0, 0.0, 1.0, 0.0, 0.0, 1.0, 0.0, 1.0, 1.0, 0.0, 1.0, 0.0, 0.0, 1.0, 0.0, 1.0, 1.0, 0.0, 1.0, 0.0, 0.0, 1.0, 0.0, 1.0, 1.0, 0.0, 1.0, 0.0, 0.0, 1.0, 0.0, 1.0, 1.0, 0.0, 1.0, 0.0, 0.0, 1.0, 0.0, 1.0, 1.0, 0.0, 1.0, 0.0, 0.0, 1.0, 0.0, 1.0, 1.0, 0.0, 1.0, 0.0, 0.0, 1.0, 0.0, 1.0, 1.0, 0.0, 1.0, 0.0, 0.0, 1.0, 0.0, 1.0, 1.0, 0.0, 1.0, 0.0, 0.0, 1.0, 0.0, 1.0, 1.0, 0.0, 1.0, 0.0, 0.0, 1.0, 0.0, 1.0, 1.0, 0.0, 1.0, 0.0, 0.0, 1.0, 0.0, 1.0, 1.0, 0.0, 1.0, 0.0, 0.0, 1.0, 0.0, 1.0, 1.0, 0.0, 1.0, 0.0, 0.0, 1.0, 0.0, 1.0, 1.0, 0.0, 1.0, 0.0, 0.0, 1.0, 0.0, 1.0, 1.0, 0.0, 1.0, 0.0, 0.0, 1.0, 0.0, 1.0, 1.0, 0.0, 1.0, 0.0, 0.0, 1.0, 0.0, 1.0, 1.0, 0.0, 1.0, 0.0, 0.0, 1.0, 0.0, 1.0, 1.0, 0.0, 1.0, 0.0, 0.0, 1.0, 0.0, 1.0, 1.0, 0.0, 1.0, 0.0, 0.0, 1.0, 0.0, 1.0, 1.0, 0.0, 1.0, 0.0, 0.0, 1.0, 0.0, 1.0, 1.0, 0.0, 1.0, 0.0, 0.0, 1.0, 0.0, 1.0, 1.0, 0.0, 1.0, 0.0, 0.0, 1.0, 0.0, 1.0, 1.0, 0.0, 1.0, 0.0, 0.0, 1.0, 0.0, 1.0, 1.0, 0.0, 1.0, 0.0, 0.0, 1.0, 0.0, 1.0, 1.0, 0.0, 1.0, 0.0, 0.0, 1.0, 0.0, 1.0, 1.0, 0.0, 1.0, 0.0, 0.0, 1.0, 0.0, 1.0, 1.0, 0.0, 1.0, 0.0, 0.0, 1.0, 0.0, 1.0, 1.0, 0.0, 1.0, 0.0, 0.0, 1.0, 0.0, 1.0, 1.0, 0.0, 1.0, 0.0, 0.0, 1.0, 0.0, 1.0, 1.0, 0.0, 1.0, 0.0, 0.0, 1.0, 0.0, 1.0, 1.0, 0.0, 1.0, 0.0, 0.0, 1.0, 0.0, 1.0, 1.0, 0.0, 1.0, 0.0, 0.0, 1.0, 0.0, 1.0, 1.0, 0.0, 1.0, 0.0, 0.0, 1.0, 0.0, 1.0, 1.0, 0.0, 1.0, 0.0, 0.0, 1.0, 0.0, 1.0, 1.0, 0.0, 1.0, 0.0, 0.0, 1.0, 0.0, 1.0, 1.0, 0.0, 1.0, 0.0, 0.0, 1.0, 0.0, 1.0, 1.0, 0.0, 1.0, 0.0, 0.0, 1.0, 0.0, 1.0, 1.0, 0.0, 1.0, 0.0, 0.0, 1.0, 0.0, 1.0, 1.0, 0.0, 1.0, 0.0, 0.0, 1.0, 0.0, 1.0, 1.0, 0.0, 1.0, 0.0, 0.0, 1.0, 0.0, 1.0, 1.0, 0.0, 1.0, 0.0, 0.0, 1.0, 0.0, 1.0, 1.0, 0.0, 1.0, 0.0, 0.0, 1.0, 0.0, 1.0, 1.0, 0.0, 1.0, 0.0, 0.0, 1.0, 0.0, 1.0, 1.0, 0.0, 1.0, 0.0, 0.0, 1.0, 0.0, 1.0, 1.0, 0.0, 1.0, 0.0, 0.0, 1.0, 0.0, 1.0, 1.0, 0.0, 1.0, 0.0, 0.0, 1.0, 0.0, 1.0, 1.0, 0.0, 1.0, 0.0, 0.0, 1.0, 0.0, 1.0, 1.0, 0.0, 1.0, 0.0, 0.0, 1.0, 0.0, 1.0, 1.0, 0.0, 1.0, 0.0, 0.0, 1.0, 0.0, 1.0, 1.0, 0.0, 1.0, 0.0, 0.0, 1.0, 0.0, 1.0, 1.0, 0.0, 1.0, 0.0, 0.0, 1.0, 0.0, 1.0, 1.0, 0.0, 1.0, 0.0, 0.0, 1.0, 0.0, 1.0, 1.0, 0.0, 1.0, 0.0, 0.0, 1.0, 0.0, 1.0, 1.0, 0.0, 1.0, 0.0, 0.0, 1.0, 0.0, 1.0, 1.0, 0.0, 1.0, 0.0, 0.0, 1.0, 0.0, 1.0, 1.0, 0.0, 1.0, 0.0, 0.0, 1.0, 0.0, 1.0, 1.0, 0.0, 1.0, 0.0, 0.0, 1.0, 0.0, 1.0, 1.0, 0.0, 1.0, 0.0, 0.0, 1.0, 0.0, 1.0, 1.0, 0.0, 1.0, 0.0, 0.0, 1.0, 0.0, 1.0, 1.0, 0.0, 1.0, 0.0, 0.0, 1.0, 0.0, 1.0, 1.0, 0.0, 1.0, 0.0, 0.0, 1.0, 0.0, 1.0, 1.0, 0.0, 1.0, 0.0, 0.0, 1.0, 0.0, 1.0, 1.0, 0.0, 1.0, 0.0, 0.0, 1.0, 0.0, 1.0, 1.0, 0.0, 1.0, 0.0, 0.0, 1.0, 0.0, 1.0, 1.0, 0.0, 1.0, 0.0, 0.0, 1.0, 0.0, 1.0, 1.0, 0.0, 1.0, 0.0, 0.0, 1.0, 0.0, 1.0, 1.0, 0.0, 1.0, 0.0, 0.0, 1.0, 0.0, 1.0, 1.0, 0.0, 1.0, 0.0, 0.0, 1.0, 0.0, 1.0, 1.0, 0.0, 1.0, 0.0, 0.0, 1.0, 0.0, 1.0, 1.0, 0.0, 1.0, 0.0, 0.0, 1.0, 0.0, 1.0, 1.0, 0.0, 1.0, 0.0, 0.0, 1.0, 0.0, 1.0, 1.0, 0.0, 1.0, 0.0, 0.0, 1.0, 0.0, 1.0, 1.0, 0.0, 1.0, 0.0, 0.0, 1.0, 0.0, 1.0, 1.0, 0.0, 1.0, 0.0, 0.0, 1.0, 0.0, 1.0, 1.0, 0.0, 1.0, 0.0, 0.0, 1.0, 0.0, 1.0, 1.0, 0.0, 1.0, 0.0, 0.0, 1.0, 0.0, 1.0, 1.0, 0.0, 1.0, 0.0, 0.0, 1.0, 0.0, 1.0, 1.0, 0.0, 1.0, 0.0, 0.0, 1.0, 0.0, 1.0, 1.0, 0.0, 1.0, 0.0, 0.0, 1.0, 0.0, 1.0, 1.0, 0.0, 1.0, 0.0, 0.0, 1.0, 0.0, 1.0, 1.0, 0.0, 1.0, 0.0, 0.0, 1.0, 0.0, 1.0, 1.0, 0.0, 1.0, 0.0, 0.0, 1.0, 0.0, 1.0, 1.0, 0.0, 1.0, 0.0, 0.0, 1.0, 0.0, 1.0, 1.0, 0.0, 1.0, 0.0, 0.0, 1.0, 0.0, 1.0, 1.0, 0.0, 1.0, 0.0, 0.0, 1.0, 0.0, 1.0, 1.0, 0.0, 1.0, 0.0, 0.0, 1.0, 0.0, 1.0, 1.0, 0.0, 1.0, 0.0, 0.0, 1.0, 0.0, 1.0, 1.0, 0.0, 1.0, 0.0, 0.0, 1.0, 0.0, 1.0, 1.0, 0.0, 1.0, 0.0, 0.0, 1.0, 0.0, 1.0, 1.0, 0.0, 1.0, 0.0, 0.0, 1.0, 0.0, 1.0, 1.0, 0.0, 1.0, 0.0, 0.0, 1.0, 0.0, 1.0, 1.0, 0.0, 1.0, 0.0, 0.0, 1.0, 0.0, 1.0, 1.0, 0.0, 1.0, 0.0, 0.0, 1.0, 0.0, 1.0, 1.0, 0.0, 1.0, 0.0, 0.0, 1.0, 0.0, 1.0, 1.0, 0.0, 1.0, 0.0, 0.0, 1.0, 0.0, 1.0, 1.0, 0.0, 1.0, 0.0, 0.0, 1.0, 0.0, 1.0, 1.0, 0.0, 1.0, 0.0, 0.0, 1.0, 0.0, 1.0, 1.0, 0.0, 1.0, 0.0, 0.0, 1.0, 0.0, 1.0, 1.0, 0.0, 1.0, 0.0, 0.0, 1.0, 0.0, 1.0, 1.0, 0.0, 1.0, 0.0, 0.0, 1.0, 0.0, 1.0, 1.0, 0.0, 1.0, 0.0, 0.0, 1.0, 0.0, 1.0, 1.0, 0.0, 1.0, 0.0, 0.0, 1.0, 0.0, 1.0, 1.0, 0.0, 1.0, 0.0, 0.0, 1.0, 0.0, 1.0, 1.0, 0.0, 1.0, 0.0, 0.0, 1.0, 0.0, 1.0, 1.0, 0.0, 1.0, 0.0, 0.0, 1.0, 0.0, 1.0, 1.0, 0.0, 1.0, 0.0, 0.0, 1.0, 0.0, 1.0, 1.0, 0.0, 1.0, 0.0, 0.0, 1.0, 0.0, 1.0, 1.0, 0.0, 1.0, 0.0, 0.0, 1.0, 0.0, 1.0, 1.0, 0.0, 1.0, 0.0, 0.0, 1.0, 0.0, 1.0, 1.0, 0.0, 1.0, 0.0, 0.0, 1.0, 0.0, 1.0, 1.0, 0.0, 1.0, 0.0, 0.0, 1.0, 0.0, 1.0, 1.0, 0.0, 1.0, 0.0, 0.0, 1.0, 0.0, 1.0, 1.0, 0.0, 1.0, 0.0, 0.0, 1.0, 0.0, 1.0, 1.0, 0.0, 1.0, 0.0, 0.0, 1.0, 0.0, 1.0, 1.0, 0.0, 1.0, 0.0, 0.0, 1.0, 0.0, 1.0, 1.0, 0.0, 1.0, 0.0, 0.0, 1.0, 0.0, 1.0, 1.0, 0.0, 1.0, 0.0, 0.0, 1.0, 0.0, 1.0, 1.0, 0.0, 1.0, 0.0, 0.0, 1.0, 0.0, 1.0, 1.0, 0.0, 1.0, 0.0, 0.0, 1.0, 0.0, 1.0, 1.0, 0.0, 1.0, 0.0, 0.0, 1.0, 0.0, 1.0, 1.0, 0.0, 1.0, 0.0, 0.0, 1.0, 0.0, 1.0, 1.0, 0.0, 1.0, 0.0, 0.0, 1.0, 0.0, 1.0, 1.0, 0.0, 1.0, 0.0, 0.0, 1.0, 0.0, 1.0, 1.0, 0.0, 1.0, 0.0, 0.0, 1.0, 0.0, 1.0, 1.0, 0.0, 1.0, 0.0, 0.0, 1.0, 0.0, 1.0, 1.0, 0.0, 1.0, 0.0, 0.0, 1.0, 0.0, 1.0, 1.0, 0.0, 1.0, 0.0, 0.0, 1.0, 0.0, 1.0, 1.0, 0.0, 1.0, 0.0, 0.0, 1.0, 0.0, 1.0, 1.0, 0.0, 1.0, 0.0, 0.0, 1.0, 0.0, 1.0, 1.0, 0.0, 1.0, 0.0, 0.0, 1.0, 0.0, 1.0, 1.0, 0.0, 1.0, 0.0, 0.0, 1.0, 0.0, 1.0, 1.0, 0.0, 1.0, 0.0, 0.0, 1.0, 0.0, 1.0, 1.0, 0.0, 1.0, 0.0, 0.0, 1.0, 0.0, 1.0, 1.0, 0.0, 1.0, 0.0, 0.0, 1.0, 0.0, 1.0, 1.0, 0.0, 1.0, 0.0, 0.0, 1.0, 0.0, 1.0, 1.0, 0.0, 1.0, 0.0, 0.0, 1.0, 0.0, 1.0, 1.0, 0.0, 1.0, 0.0, 0.0, 1.0, 0.0, 1.0, 1.0, 0.0, 1.0, 0.0, 0.0, 1.0, 0.0, 1.0, 1.0, 0.0, 1.0, 0.0, 0.0, 1.0, 0.0, 1.0, 1.0, 0.0, 1.0, 0.0, 0.0, 1.0, 0.0, 1.0, 1.0, 0.0, 1.0, 0.0, 0.0, 1.0, 0.0, 1.0, 1.0, 0.0, 1.0, 0.0, 0.0, 1.0, 0.0, 1.0, 1.0, 0.0, 1.0, 0.0, 0.0, 1.0, 0.0, 1.0, 1.0, 0.0, 1.0, 0.0, 0.0, 1.0, 0.0, 1.0, 1.0, 0.0, 1.0, 0.0, 0.0, 1.0, 0.0, 1.0, 1.0, 0.0, 1.0, 0.0, 0.0, 1.0, 0.0, 1.0, 1.0, 0.0, 1.0, 0.0, 0.0, 1.0, 0.0, 1.0, 1.0, 0.0, 1.0, 0.0, 0.0, 1.0, 0.0, 1.0, 1.0, 0.0, 1.0, 0.0, 0.0, 1.0, 0.0, 1.0, 1.0, 0.0, 1.0, 0.0, 0.0, 1.0, 0.0, 1.0, 1.0, 0.0, 1.0, 0.0, 0.0, 1.0, 0.0, 1.0, 1.0, 0.0, 1.0, 0.0, 0.0, 1.0, 0.0, 1.0, 1.0, 0.0, 1.0, 0.0, 0.0, 1.0, 0.0, 1.0, 1.0, 0.0, 1.0, 0.0, 0.0, 1.0, 0.0, 1.0, 1.0, 0.0, 1.0, 0.0, 0.0, 1.0, 0.0, 1.0, 1.0, 0.0, 1.0, 0.0, 0.0, 1.0, 0.0, 1.0, 1.0, 0.0, 1.0, 0.0, 0.0, 1.0, 0.0, 1.0, 1.0, 0.0, 1.0, 0.0, 0.0, 1.0, 0.0, 1.0, 1.0, 0.0, 1.0, 0.0, 0.0, 1.0, 0.0, 1.0, 1.0, 0.0, 1.0, 0.0, 0.0, 1.0, 0.0, 1.0, 1.0, 0.0, 1.0, 0.0, 0.0, 1.0, 0.0, 1.0, 1.0, 0.0, 1.0, 0.0, 0.0, 1.0, 0.0, 1.0, 1.0, 0.0, 1.0, 0.0, 0.0, 1.0, 0.0, 1.0, 1.0, 0.0, 1.0, 0.0, 0.0, 1.0, 0.0, 1.0, 1.0, 0.0, 1.0, 0.0, 0.0, 1.0, 0.0, 1.0, 1.0, 0.0, 1.0, 0.0, 0.0, 1.0, 0.0, 1.0, 1.0, 0.0, 1.0, 0.0, 0.0, 1.0, 0.0, 1.0, 1.0, 0.0, 1.0, 0.0, 0.0, 1.0, 0.0, 1.0, 1.0, 0.0, 1.0, 0.0, 0.0, 1.0, 0.0, 1.0, 1.0, 0.0, 1.0, 0.0, 0.0, 1.0, 0.0, 1.0, 1.0, 0.0, 1.0, 0.0, 0.0, 1.0, 0.0, 1.0, 1.0, 0.0, 1.0, 0.0, 0.0, 1.0, 0.0, 1.0, 1.0, 0.0, 1.0, 0.0, 0.0, 1.0, 0.0, 1.0, 1.0, 0.0, 1.0, 0.0, 0.0, 1.0, 0.0, 1.0, 1.0, 0.0, 1.0, 0.0, 0.0, 1.0, 0.0, 1.0, 1.0, 0.0, 1.0, 0.0, 0.0, 1.0, 0.0, 1.0, 1.0, 0.0, 1.0, 0.0, 0.0, 1.0, 0.0, 1.0, 1.0, 0.0, 1.0, 0.0, 0.0, 1.0, 0.0, 1.0, 1.0, 0.0, 1.0, 0.0, 0.0, 1.0, 0.0, 1.0, 1.0, 0.0, 1.0, 0.0, 0.0, 1.0, 0.0, 1.0, 1.0, 0.0, 1.0, 0.0, 0.0, 1.0, 0.0, 1.0, 1.0, 0.0, 1.0, 0.0, 0.0, 1.0, 0.0, 1.0, 1.0, 0.0, 1.0, 0.0, 0.0, 1.0, 0.0, 1.0, 1.0, 0.0, 1.0, 0.0, 0.0, 1.0, 0.0, 1.0, 1.0, 0.0, 1.0, 0.0, 0.0, 1.0, 0.0, 1.0, 1.0, 0.0, 1.0, 0.0, 0.0, 1.0, 0.0, 1.0, 1.0, 0.0, 1.0, 0.0, 0.0, 1.0, 0.0, 1.0, 1.0, 0.0, 1.0, 0.0, 0.0, 1.0, 0.0, 1.0, 1.0, 0.0, 1.0, 0.0, 0.0, 1.0, 0.0, 1.0, 1.0, 0.0, 1.0, 0.0, 0.0, 1.0, 0.0, 1.0, 1.0, 0.0, 1.0, 0.0, 0.0, 1.0, 0.0, 1.0, 1.0, 0.0, 1.0, 0.0, 0.0, 1.0, 0.0, 1.0, 1.0, 0.0, 1.0, 0.0, 0.0, 1.0, 0.0, 1.0, 1.0, 0.0, 1.0, 0.0, 0.0, 1.0, 0.0, 1.0, 1.0, 0.0, 1.0, 0.0, 0.0, 1.0, 0.0, 1.0, 1.0, 0.0, 1.0, 0.0, 0.0, 1.0, 0.0, 1.0, 1.0, 0.0, 1.0, 0.0, 0.0, 1.0, 0.0, 1.0, 1.0, 0.0, 1.0, 0.0, 0.0, 1.0, 0.0, 1.0, 1.0, 0.0, 1.0, 0.0, 0.0, 1.0, 0.0, 1.0, 1.0, 0.0, 1.0, 0.0, 0.0, 1.0, 0.0, 1.0, 1.0, 0.0, 1.0, 0.0, 0.0, 1.0, 0.0, 1.0, 1.0, 0.0, 1.0, 0.0, 0.0, 1.0, 0.0, 1.0, 1.0, 0.0, 1.0, 0.0, 0.0, 1.0, 0.0, 1.0, 1.0, 0.0, 1.0, 0.0, 0.0, 1.0, 0.0, 1.0, 1.0, 0.0, 1.0, 0.0, 0.0, 1.0, 0.0, 1.0, 1.0, 0.0, 1.0, 0.0, 0.0, 1.0, 0.0, 1.0, 1.0, 0.0, 1.0, 0.0, 0.0, 1.0, 0.0, 1.0, 1.0, 0.0, 1.0, 0.0, 0.0, 1.0, 0.0, 1.0, 1.0, 0.0, 1.0, 0.0, 0.0, 1.0, 0.0, 1.0, 1.0, 0.0, 1.0, 0.0, 0.0, 1.0, 0.0, 1.0, 1.0, 0.0, 1.0, 0.0, 0.0, 1.0, 0.0, 1.0, 1.0, 0.0, 1.0, 0.0, 0.0, 1.0, 0.0, 1.0, 1.0, 0.0, 1.0, 0.0, 0.0, 1.0, 0.0, 1.0, 1.0, 0.0, 1.0, 0.0, 0.0, 1.0, 0.0, 1.0, 1.0, 0.0, 1.0, 0.0, 0.0, 1.0, 0.0, 1.0, 1.0, 0.0, 1.0, 0.0, 0.0, 1.0, 0.0, 1.0, 1.0, 0.0, 1.0, 0.0, 0.0, 1.0, 0.0, 1.0, 1.0, 0.0, 1.0, 0.0, 0.0, 1.0, 0.0, 1.0, 1.0, 0.0, 1.0, 0.0, 0.0, 1.0, 0.0, 1.0, 1.0, 0.0, 1.0, 0.0, 0.0, 1.0, 0.0, 1.0, 1.0, 0.0, 1.0, 0.0, 0.0, 1.0, 0.0, 1.0, 1.0, 0.0, 1.0, 0.0, 0.0, 1.0, 0.0, 1.0, 1.0, 0.0, 1.0, 0.0, 0.0, 1.0, 0.0, 1.0, 1.0, 0.0, 1.0, 0.0, 0.0, 1.0, 0.0, 1.0, 1.0, 0.0, 1.0, 0.0, 0.0, 1.0, 0.0, 1.0, 1.0, 0.0, 1.0, 0.0, 0.0, 1.0, 0.0, 1.0, 1.0, 0.0, 1.0, 0.0, 0.0, 1.0, 0.0, 1.0, 1.0, 0.0, 1.0, 0.0, 0.0, 1.0, 0.0, 1.0, 1.0, 0.0, 1.0, 0.0, 0.0, 1.0, 0.0, 1.0, 1.0, 0.0, 1.0, 0.0, 0.0, 1.0, 0.0, 1.0, 1.0, 0.0, 1.0, 0.0, 0.0, 1.0, 0.0, 1.0, 1.0, 0.0, 1.0, 0.5, 1.0, 0.9755, 0.6545, 0.7939, 0.09549, 0.2061, 0.09549, 0.02447, 0.6545, 0.5, 1.0, 0.9755, 0.6545, 0.7939, 0.09549, 0.2061, 0.09549, 0.02447, 0.6545])
me_plane.use_remesh_preserve_volume = False
me_plane.use_remesh_preserve_attributes = False
me_plane.use_mirror_vertex_groups = False
me_plane.update()

# ---- objects
ob_plane = bpy.data.objects.new('Plane', me_plane)

# ---- transforms, parenting, visibility, modifiers, constraints
ob_plane.location = (0.0, 0.0, 0.0)
ob_plane.scale = (-30.0, -30.0, -30.0)
ob_plane.lineart.crease_threshold = 0.0

# ---- collection membership
col_collection_1.objects.link(ob_plane)

# ---- scene / render settings (as saved in the file)
scene.frame_start = 1; scene.frame_end = 250; scene.frame_set(1)
scene.render.engine = 'BLENDER_EEVEE_NEXT'
scene.render.image_settings.color_mode = 'RGB'
scene.render.image_settings.compression = 90
scene.render.resolution_percentage = 50
scene.render.dither_intensity = 0.0
scene.render.bake_margin = 2
scene.cycles.use_denoising = False
scene.cycles.samples = 10
scene.cycles.sampling_pattern = 'TABULATED_SOBOL'
scene.cycles.light_sampling_threshold = 0.0
scene.cycles.use_adaptive_sampling = False
scene.cycles.use_light_tree = False
scene.cycles.blur_glossy = 0.0
scene.cycles.volume_bounces = 1
scene.cycles.pixel_filter_type = 'GAUSSIAN'
scene.cycles.sample_clamp_indirect = 0.0
scene.view_settings.view_transform = 'Standard'
bpy.context.view_layer.update()

# ---- added for rendering (the .blend has no active camera and no usable light): camera, sun
cam_auto = bpy.data.cameras.new('AutoCamera')
cam_auto.lens = 50.0
cam_auto.sensor_width = 36.0
cam_auto.clip_end = 2786.65
ob_auto_camera = bpy.data.objects.new('AutoCamera', cam_auto)
scene.collection.objects.link(ob_auto_camera)
ob_auto_camera.location = (231.702, -212.604, 141.725)
ob_auto_camera.rotation_euler = (1.09748, -7.21219e-08, 0.694738)
scene.camera = ob_auto_camera
light_auto_sun = bpy.data.lights.new('AutoSun', 'SUN')
light_auto_sun.energy = 3.0
light_auto_sun.angle = 0.0523599
ob_auto_sun = bpy.data.objects.new('AutoSun', light_auto_sun)
scene.collection.objects.link(ob_auto_sun)
ob_auto_sun.rotation_euler = (0.872665, 0.174533, 0.523599)
bpy.context.view_layer.update()
